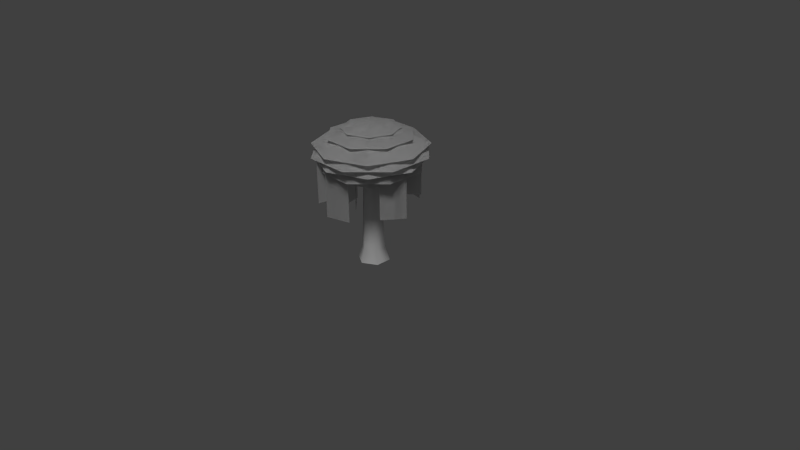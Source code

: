 # Source: jungle_01.blend  (saved by Blender 2.77.0; exported with 4.5.12 LTS)
import bpy
from mathutils import Matrix  # noqa: F401  (used for matrix-valued properties, if any)

bpy.ops.wm.read_factory_settings(use_empty=True)
scene = bpy.context.scene
scene.name = 'Scene'

# ---- collections
col_collection_1 = bpy.data.collections.new('Collection 1'); scene.collection.children.link(col_collection_1)

# ---- materials (node trees are filled in below, after node groups)
mat_jungle_01_material = bpy.data.materials.new('jungle_01_material')
mat_jungle_01_material.alpha_threshold = 0.0
mat_jungle_01_material.use_transparent_shadow = False
mat_jungle_01_material.roughness = 0.5
mat_jungle_01_material.specular_intensity = 0.0

# ---- material node trees

# ---- world
world_world = bpy.data.worlds.new('World'); scene.world = world_world
world_world.color = (0.05088, 0.05088, 0.05088)
world_world.use_sun_shadow = False
world_world.sun_shadow_jitter_overblur = 0.0
world_world.cycles.sampling_method = 'NONE'
world_world.cycles.sample_map_resolution = 256

# ---- cameras
cam_camera = bpy.data.cameras.new('Camera')
cam_camera.clip_end = 100.0
cam_camera.lens = 35.0
cam_camera.sensor_width = 32.0
cam_camera.sensor_height = 18.0
cam_camera.ortho_scale = 7.314
cam_camera.dof.focus_distance = 0.0
cam_camera.dof.aperture_fstop = 128.0

# ---- lights
light_sun = bpy.data.lights.new('Sun', 'SUN')
light_sun.transmission_factor = 0.0
light_sun.angle = 0.1993
light_sun.energy = 1.0
light_sun.shadow_buffer_clip_start = 0.5
light_sun.shadow_soft_size = 0.1
light_sun.shadow_cascade_max_distance = 1000.0
light_sun.cycles.use_multiple_importance_sampling = False

# ---- meshes
me_circle_011 = bpy.data.meshes.new('Circle.011')
me_circle_011.from_pydata([(0.09394, -0.3624, 0.8682), (0.2332, -0.5953, 0.8682), (0.09394, -0.3624, 1.53), (0.2332, -0.5953, 1.53), (-0.196, -0.2789, 0.8202), (-0.3943, -0.4641, 0.8202), (-0.196, -0.2789, 1.482), (-0.3943, -0.4641, 1.482), (0.2215, 0.672, 0.8676), (0.1677, 0.4465, 0.8676), (0.2215, 0.672, 1.433), (0.1677, 0.4465, 1.433), (0.5294, -0.2774, 0.8685), (0.4045, -0.1268, 0.8685), (0.5294, -0.2774, 1.345), (0.4045, -0.1268, 1.345), (-0.07575, 0.3213, 0.8396), (-0.2295, 0.4709, 0.8396), (-0.07575, 0.3213, 1.363), (-0.2295, 0.4709, 1.363), (-0.2261, -0.2432, 0.9115), (-0.3895, -0.08411, 0.9115), (-0.2261, -0.2432, 1.468), (-0.3895, -0.08411, 1.468), (0.4685, -0.4215, 0.892), (0.2101, -0.4731, 0.892), (0.4685, -0.4215, 1.534), (0.2101, -0.4731, 1.534), (-0.4293, 0.265, 0.7239), (-0.6206, 0.002255, 0.7239), (-0.4293, 0.265, 1.516), (-0.6206, 0.002255, 1.516), (0.03123, -0.5967, 0.7194), (-0.3033, -0.521, 0.7194), (0.03123, -0.5967, 1.556), (-0.3033, -0.521, 1.556), (0.4713, 0.1649, 0.5415), (0.5611, -0.2303, 0.5415), (0.4713, 0.1649, 1.53), (0.5611, -0.2303, 1.53), (0.1511, 0.2944, 0.5479), (0.3422, 0.1369, 0.5479), (0.1511, 0.2944, 1.152), (0.3422, 0.1369, 1.152), (-0.1854, 0.538, 0.7013), (0.1222, 0.6293, 0.7013), (-0.1854, 0.538, 1.484), (0.1222, 0.6293, 1.484), (0.09394, -0.3624, 0.8682), (0.2332, -0.5953, 0.8682), (0.09394, -0.3624, 1.53), (0.2332, -0.5953, 1.53), (-0.196, -0.2789, 0.8202), (-0.3943, -0.4641, 0.8202), (-0.196, -0.2789, 1.482), (-0.3943, -0.4641, 1.482), (0.2215, 0.672, 0.8676), (0.1677, 0.4465, 0.8676), (0.2215, 0.672, 1.433), (0.1677, 0.4465, 1.433), (0.5294, -0.2774, 0.8685), (0.4045, -0.1268, 0.8685), (0.5294, -0.2774, 1.345), (0.4045, -0.1268, 1.345), (-0.07575, 0.3213, 0.8396), (-0.2295, 0.4709, 0.8396), (-0.07575, 0.3213, 1.363), (-0.2295, 0.4709, 1.363), (-0.2261, -0.2432, 0.9115), (-0.3895, -0.08411, 0.9115), (-0.2261, -0.2432, 1.468), (-0.3895, -0.08411, 1.468), (0.4685, -0.4215, 0.892), (0.2101, -0.4731, 0.892), (0.4685, -0.4215, 1.534), (0.2101, -0.4731, 1.534), (-0.4293, 0.265, 0.7239), (-0.6206, 0.002255, 0.7239), (-0.4293, 0.265, 1.516), (-0.6206, 0.002255, 1.516), (0.03123, -0.5967, 0.7194), (-0.3033, -0.521, 0.7194), (0.03123, -0.5967, 1.556), (-0.3033, -0.521, 1.556), (0.4713, 0.1649, 0.5415), (0.5611, -0.2303, 0.5415), (0.4713, 0.1649, 1.53), (0.5611, -0.2303, 1.53), (0.1511, 0.2944, 0.5479), (0.3422, 0.1369, 0.5479), (0.1511, 0.2944, 1.152), (0.3422, 0.1369, 1.152), (-0.1854, 0.538, 0.7013), (0.1222, 0.6293, 0.7013), (-0.1854, 0.538, 1.484), (0.1222, 0.6293, 1.484), (-1.018e-09, 0.1402, 1.027), (-0.09914, 0.09914, 1.027), (-0.1402, 2.551e-08, 1.027), (-0.09914, -0.09914, 1.027), (1.124e-08, -0.1402, 1.027), (0.09914, -0.09914, 1.027), (0.1402, 3.331e-08, 1.027), (0.09914, 0.09914, 1.027), (1.898e-10, 0.3672, 1.164), (-0.2596, 0.2596, 1.164), (-0.3672, 7.198e-10, 1.164), (-0.2596, -0.2596, 1.164), (3.229e-08, -0.3672, 1.164), (0.2596, -0.2596, 1.164), (0.3672, 2.115e-08, 1.164), (0.2596, 0.2596, 1.164), (2.083e-08, 1.466e-08, 1.252), (-0.1322, 0.3192, 1.09), (-0.3192, 0.1322, 1.09), (-0.3192, -0.1322, 1.09), (-0.1322, -0.3192, 1.09), (0.1322, -0.3192, 1.09), (0.3192, -0.1322, 1.09), (0.3192, 0.1322, 1.09), (0.1322, 0.3192, 1.09), (-0.1817, 0.4387, 1.203), (-0.4387, 0.1817, 1.203), (-0.4387, -0.1817, 1.203), (-0.1817, -0.4387, 1.203), (0.1817, -0.4387, 1.203), (0.4387, -0.1817, 1.203), (0.4387, 0.1817, 1.203), (0.1817, 0.4387, 1.203), (1.097e-08, -1.405e-09, 1.313), (-9.703e-09, 0.5123, 1.154), (-0.3623, 0.3623, 1.154), (-0.5123, 2.51e-09, 1.154), (-0.3623, -0.3623, 1.154), (3.508e-08, -0.5123, 1.154), (0.3623, -0.3623, 1.154), (0.5123, 3.101e-08, 1.154), (0.3623, 0.3623, 1.154), (-5.684e-09, 0.5826, 1.305), (-0.412, 0.412, 1.305), (-0.5826, -1.425e-08, 1.305), (-0.412, -0.412, 1.305), (4.525e-08, -0.5826, 1.305), (0.412, -0.412, 1.305), (0.5826, 1.817e-08, 1.305), (0.412, 0.412, 1.305), (2.706e-08, 7.867e-09, 1.39), (-0.2551, 0.6159, 1.251), (-0.6159, 0.2551, 1.251), (-0.6159, -0.2551, 1.251), (-0.2551, -0.6159, 1.251), (0.2551, -0.6159, 1.251), (0.6159, -0.2551, 1.251), (0.6159, 0.2551, 1.251), (0.2551, 0.6159, 1.251), (-0.2367, 0.5713, 1.371), (-0.5713, 0.2367, 1.371), (-0.5713, -0.2367, 1.371), (-0.2367, -0.5713, 1.371), (0.2367, -0.5713, 1.371), (0.5713, -0.2367, 1.371), (0.5713, 0.2367, 1.371), (0.2367, 0.5713, 1.371), (1.644e-08, -2.376e-09, 1.454), (-1.322e-08, 0.7123, 1.352), (-0.5037, 0.5037, 1.352), (-0.7123, -1.648e-08, 1.352), (-0.5037, -0.5037, 1.352), (4.905e-08, -0.7123, 1.352), (0.5037, -0.5037, 1.352), (0.7123, 2.315e-08, 1.352), (0.5037, 0.5037, 1.352), (-5.755e-09, 0.579, 1.502), (-0.4094, 0.4094, 1.502), (-0.579, -1.442e-08, 1.502), (-0.4094, -0.4094, 1.502), (4.486e-08, -0.579, 1.502), (0.4094, -0.4094, 1.502), (0.579, 1.779e-08, 1.502), (0.4094, 0.4094, 1.502), (2.679e-08, 7.556e-09, 1.548), (-0.2901, 0.7004, 1.438), (-0.7004, 0.2901, 1.438), (-0.7004, -0.2901, 1.438), (-0.2901, -0.7004, 1.438), (0.2901, -0.7004, 1.438), (0.7004, -0.2901, 1.438), (0.7004, 0.2901, 1.438), (0.2901, 0.7004, 1.438), (-0.205, 0.4949, 1.573), (-0.4949, 0.205, 1.573), (-0.4949, -0.205, 1.573), (-0.205, -0.4949, 1.573), (0.205, -0.4949, 1.573), (0.4949, -0.205, 1.573), (0.4949, 0.205, 1.573), (0.205, 0.4949, 1.573), (1.307e-08, -9.375e-10, 1.629), (-1.609e-08, 0.7315, 1.524), (-0.5172, 0.5172, 1.524), (-0.7315, -2.854e-08, 1.524), (-0.5172, -0.5172, 1.524), (4.786e-08, -0.7315, 1.524), (0.5172, -0.5172, 1.524), (0.7315, 1.216e-08, 1.524), (0.5172, 0.5172, 1.524), (-4.922e-09, 0.4188, 1.663), (-0.2961, 0.2961, 1.663), (-0.4188, -1.083e-08, 1.663), (-0.2961, -0.2961, 1.663), (3.169e-08, -0.4188, 1.663), (0.2961, -0.2961, 1.663), (0.4188, 1.247e-08, 1.663), (0.2961, 0.2961, 1.663), (2.01e-08, 5.47e-09, 1.715), (-0.2107, 0.5086, 1.645), (-0.5086, 0.2107, 1.645), (-0.5086, -0.2107, 1.645), (-0.2107, -0.5086, 1.645), (0.2107, -0.5086, 1.645), (0.5086, -0.2107, 1.645), (0.5086, 0.2107, 1.645), (0.2107, 0.5086, 1.645), (-0.1068, 0.2578, 1.748), (-0.2578, 0.1068, 1.748), (-0.2578, -0.1068, 1.748), (-0.1068, -0.2578, 1.748), (0.1068, -0.2578, 1.748), (0.2578, -0.1068, 1.748), (0.2578, 0.1068, 1.748), (0.1068, 0.2578, 1.748), (1.538e-08, 7.867e-10, 1.774), (-1.615e-09, 0.3746, 1.73), (-0.2649, 0.2649, 1.73), (-0.3746, -1.678e-08, 1.73), (-0.2649, -0.2649, 1.73), (3.114e-08, -0.3746, 1.73), (0.2649, -0.2649, 1.73), (0.3746, 4.064e-09, 1.73), (0.2649, 0.2649, 1.73), (5.08e-09, 0.2208, 1.785), (-0.1561, 0.1561, 1.785), (-0.2208, -8.38e-09, 1.785), (-0.1561, -0.1561, 1.785), (2.438e-08, -0.2208, 1.785), (0.1561, -0.1561, 1.785), (0.2208, 3.902e-09, 1.785), (0.1561, 0.1561, 1.785), (1.749e-08, 0.0, 1.815), (-1.018e-09, 0.1402, 1.027), (-0.09914, 0.09914, 1.027), (-0.1402, 2.551e-08, 1.027), (-0.09914, -0.09914, 1.027), (1.124e-08, -0.1402, 1.027), (0.09914, -0.09914, 1.027), (0.1402, 3.331e-08, 1.027), (0.09914, 0.09914, 1.027), (1.898e-10, 0.3672, 1.164), (-0.2596, 0.2596, 1.164), (-0.3672, 7.198e-10, 1.164), (-0.2596, -0.2596, 1.164), (3.229e-08, -0.3672, 1.164), (0.2596, -0.2596, 1.164), (0.3672, 2.115e-08, 1.164), (0.2596, 0.2596, 1.164), (2.083e-08, 1.466e-08, 1.252), (-0.1322, 0.3192, 1.09), (-0.3192, 0.1322, 1.09), (-0.3192, -0.1322, 1.09), (-0.1322, -0.3192, 1.09), (0.1322, -0.3192, 1.09), (0.3192, -0.1322, 1.09), (0.3192, 0.1322, 1.09), (0.1322, 0.3192, 1.09), (-0.1817, 0.4387, 1.203), (-0.4387, 0.1817, 1.203), (-0.4387, -0.1817, 1.203), (-0.1817, -0.4387, 1.203), (0.1817, -0.4387, 1.203), (0.4387, -0.1817, 1.203), (0.4387, 0.1817, 1.203), (0.1817, 0.4387, 1.203), (1.097e-08, -1.405e-09, 1.313), (-9.703e-09, 0.5123, 1.154), (-0.3623, 0.3623, 1.154), (-0.5123, 2.51e-09, 1.154), (-0.3623, -0.3623, 1.154), (3.508e-08, -0.5123, 1.154), (0.3623, -0.3623, 1.154), (0.5123, 3.101e-08, 1.154), (0.3623, 0.3623, 1.154), (-5.684e-09, 0.5826, 1.305), (-0.412, 0.412, 1.305), (-0.5826, -1.425e-08, 1.305), (-0.412, -0.412, 1.305), (4.525e-08, -0.5826, 1.305), (0.412, -0.412, 1.305), (0.5826, 1.817e-08, 1.305), (0.412, 0.412, 1.305), (2.706e-08, 7.867e-09, 1.39), (-0.2551, 0.6159, 1.251), (-0.6159, 0.2551, 1.251), (-0.6159, -0.2551, 1.251), (-0.2551, -0.6159, 1.251), (0.2551, -0.6159, 1.251), (0.6159, -0.2551, 1.251), (0.6159, 0.2551, 1.251), (0.2551, 0.6159, 1.251), (-0.2367, 0.5713, 1.371), (-0.5713, 0.2367, 1.371), (-0.5713, -0.2367, 1.371), (-0.2367, -0.5713, 1.371), (0.2367, -0.5713, 1.371), (0.5713, -0.2367, 1.371), (0.5713, 0.2367, 1.371), (0.2367, 0.5713, 1.371), (1.644e-08, -2.376e-09, 1.454), (-1.322e-08, 0.7123, 1.352), (-0.5037, 0.5037, 1.352), (-0.7123, -1.648e-08, 1.352), (-0.5037, -0.5037, 1.352), (4.905e-08, -0.7123, 1.352), (0.5037, -0.5037, 1.352), (0.7123, 2.315e-08, 1.352), (0.5037, 0.5037, 1.352), (-5.755e-09, 0.579, 1.502), (-0.4094, 0.4094, 1.502), (-0.579, -1.442e-08, 1.502), (-0.4094, -0.4094, 1.502), (4.486e-08, -0.579, 1.502), (0.4094, -0.4094, 1.502), (0.579, 1.779e-08, 1.502), (0.4094, 0.4094, 1.502), (2.679e-08, 7.556e-09, 1.548), (-0.2901, 0.7004, 1.438), (-0.7004, 0.2901, 1.438), (-0.7004, -0.2901, 1.438), (-0.2901, -0.7004, 1.438), (0.2901, -0.7004, 1.438), (0.7004, -0.2901, 1.438), (0.7004, 0.2901, 1.438), (0.2901, 0.7004, 1.438), (-0.205, 0.4949, 1.573), (-0.4949, 0.205, 1.573), (-0.4949, -0.205, 1.573), (-0.205, -0.4949, 1.573), (0.205, -0.4949, 1.573), (0.4949, -0.205, 1.573), (0.4949, 0.205, 1.573), (0.205, 0.4949, 1.573), (1.307e-08, -9.375e-10, 1.629), (-1.609e-08, 0.7315, 1.524), (-0.5172, 0.5172, 1.524), (-0.7315, -2.854e-08, 1.524), (-0.5172, -0.5172, 1.524), (4.786e-08, -0.7315, 1.524), (0.5172, -0.5172, 1.524), (0.7315, 1.216e-08, 1.524), (0.5172, 0.5172, 1.524), (-4.922e-09, 0.4188, 1.663), (-0.2961, 0.2961, 1.663), (-0.4188, -1.083e-08, 1.663), (-0.2961, -0.2961, 1.663), (3.169e-08, -0.4188, 1.663), (0.2961, -0.2961, 1.663), (0.4188, 1.247e-08, 1.663), (0.2961, 0.2961, 1.663), (2.01e-08, 5.47e-09, 1.715), (-0.2107, 0.5086, 1.645), (-0.5086, 0.2107, 1.645), (-0.5086, -0.2107, 1.645), (-0.2107, -0.5086, 1.645), (0.2107, -0.5086, 1.645), (0.5086, -0.2107, 1.645), (0.5086, 0.2107, 1.645), (0.2107, 0.5086, 1.645), (-0.1068, 0.2578, 1.748), (-0.2578, 0.1068, 1.748), (-0.2578, -0.1068, 1.748), (-0.1068, -0.2578, 1.748), (0.1068, -0.2578, 1.748), (0.2578, -0.1068, 1.748), (0.2578, 0.1068, 1.748), (0.1068, 0.2578, 1.748), (1.538e-08, 7.867e-10, 1.774), (-1.615e-09, 0.3746, 1.73), (-0.2649, 0.2649, 1.73), (-0.3746, -1.678e-08, 1.73), (-0.2649, -0.2649, 1.73), (3.114e-08, -0.3746, 1.73), (0.2649, -0.2649, 1.73), (0.3746, 4.064e-09, 1.73), (0.2649, 0.2649, 1.73), (5.08e-09, 0.2208, 1.785), (-0.1561, 0.1561, 1.785), (-0.2208, -8.38e-09, 1.785), (-0.1561, -0.1561, 1.785), (2.438e-08, -0.2208, 1.785), (0.1561, -0.1561, 1.785), (0.2208, 3.902e-09, 1.785), (0.1561, 0.1561, 1.785), (1.749e-08, 0.0, 1.815), (-3.196e-08, -0.2108, -0.04732), (-2.366e-08, -0.1558, 0.1177), (-0.1825, -0.1054, -0.04732), (-0.1349, -0.07788, 0.1177), (-0.1825, 0.1054, -0.04732), (-0.1349, 0.07788, 0.1177), (5.011e-08, 0.2108, -0.04732), (3.7e-08, 0.1558, 0.1177), (0.1825, 0.1054, -0.04732), (0.1349, 0.07788, 0.1177), (0.1825, -0.1054, -0.04732), (0.1349, -0.07788, 0.1177), (-0.1197, -0.06913, 0.4287), (-1.988e-08, -0.1383, 0.4287), (-0.1197, 0.06913, 0.4287), (3.396e-08, 0.1383, 0.4287), (0.1197, 0.06913, 0.4287), (0.1197, -0.06913, 0.4287), (-0.08051, -0.04648, 1.619), (-9.805e-09, -0.09297, 1.619), (-0.08051, 0.04648, 1.619), (2.64e-08, 0.09297, 1.619), (0.08051, 0.04648, 1.619), (0.08051, -0.04648, 1.619), (1.117e-08, 0.0, 1.741)], [], [(0, 1, 3, 2), (4, 5, 7, 6), (8, 9, 11, 10), (12, 13, 15, 14), (16, 17, 19, 18), (20, 21, 23, 22), (24, 25, 27, 26), (28, 29, 31, 30), (32, 33, 35, 34), (36, 37, 39, 38), (40, 41, 43, 42), (44, 45, 47, 46), (48, 50, 51, 49), (52, 54, 55, 53), (56, 58, 59, 57), (60, 62, 63, 61), (64, 66, 67, 65), (68, 70, 71, 69), (72, 74, 75, 73), (76, 78, 79, 77), (80, 82, 83, 81), (84, 86, 87, 85), (88, 90, 91, 89), (92, 94, 95, 93), (103, 96, 104, 111), (101, 102, 110, 109), (99, 100, 108, 107), (97, 98, 106, 105), (102, 103, 111, 110), (100, 101, 109, 108), (98, 99, 107, 106), (96, 97, 105, 104), (110, 111, 112), (108, 109, 112), (106, 107, 112), (104, 105, 112), (111, 104, 112), (109, 110, 112), (107, 108, 112), (105, 106, 112), (120, 113, 121, 128), (118, 119, 127, 126), (116, 117, 125, 124), (114, 115, 123, 122), (119, 120, 128, 127), (117, 118, 126, 125), (115, 116, 124, 123), (113, 114, 122, 121), (127, 128, 129), (125, 126, 129), (123, 124, 129), (121, 122, 129), (128, 121, 129), (126, 127, 129), (124, 125, 129), (122, 123, 129), (137, 130, 138, 145), (135, 136, 144, 143), (133, 134, 142, 141), (131, 132, 140, 139), (136, 137, 145, 144), (134, 135, 143, 142), (132, 133, 141, 140), (130, 131, 139, 138), (144, 145, 146), (142, 143, 146), (140, 141, 146), (138, 139, 146), (145, 138, 146), (143, 144, 146), (141, 142, 146), (139, 140, 146), (154, 147, 155, 162), (152, 153, 161, 160), (150, 151, 159, 158), (148, 149, 157, 156), (153, 154, 162, 161), (151, 152, 160, 159), (149, 150, 158, 157), (147, 148, 156, 155), (161, 162, 163), (159, 160, 163), (157, 158, 163), (155, 156, 163), (162, 155, 163), (160, 161, 163), (158, 159, 163), (156, 157, 163), (171, 164, 172, 179), (169, 170, 178, 177), (167, 168, 176, 175), (165, 166, 174, 173), (170, 171, 179, 178), (168, 169, 177, 176), (166, 167, 175, 174), (164, 165, 173, 172), (178, 179, 180), (176, 177, 180), (174, 175, 180), (172, 173, 180), (179, 172, 180), (177, 178, 180), (175, 176, 180), (173, 174, 180), (188, 181, 189, 196), (186, 187, 195, 194), (184, 185, 193, 192), (182, 183, 191, 190), (187, 188, 196, 195), (185, 186, 194, 193), (183, 184, 192, 191), (181, 182, 190, 189), (195, 196, 197), (193, 194, 197), (191, 192, 197), (189, 190, 197), (196, 189, 197), (194, 195, 197), (192, 193, 197), (190, 191, 197), (205, 198, 206, 213), (203, 204, 212, 211), (201, 202, 210, 209), (199, 200, 208, 207), (204, 205, 213, 212), (202, 203, 211, 210), (200, 201, 209, 208), (198, 199, 207, 206), (212, 213, 214), (210, 211, 214), (208, 209, 214), (206, 207, 214), (213, 206, 214), (211, 212, 214), (209, 210, 214), (207, 208, 214), (222, 215, 223, 230), (220, 221, 229, 228), (218, 219, 227, 226), (216, 217, 225, 224), (221, 222, 230, 229), (219, 220, 228, 227), (217, 218, 226, 225), (215, 216, 224, 223), (229, 230, 231), (227, 228, 231), (225, 226, 231), (223, 224, 231), (230, 223, 231), (228, 229, 231), (226, 227, 231), (224, 225, 231), (239, 232, 240, 247), (237, 238, 246, 245), (235, 236, 244, 243), (233, 234, 242, 241), (238, 239, 247, 246), (236, 237, 245, 244), (234, 235, 243, 242), (232, 233, 241, 240), (246, 247, 248), (244, 245, 248), (242, 243, 248), (240, 241, 248), (247, 240, 248), (245, 246, 248), (243, 244, 248), (241, 242, 248), (256, 264, 257, 249), (254, 262, 263, 255), (252, 260, 261, 253), (250, 258, 259, 251), (255, 263, 264, 256), (253, 261, 262, 254), (251, 259, 260, 252), (249, 257, 258, 250), (263, 265, 264), (261, 265, 262), (259, 265, 260), (257, 265, 258), (264, 265, 257), (262, 265, 263), (260, 265, 261), (258, 265, 259), (273, 281, 274, 266), (271, 279, 280, 272), (269, 277, 278, 270), (267, 275, 276, 268), (272, 280, 281, 273), (270, 278, 279, 271), (268, 276, 277, 269), (266, 274, 275, 267), (280, 282, 281), (278, 282, 279), (276, 282, 277), (274, 282, 275), (281, 282, 274), (279, 282, 280), (277, 282, 278), (275, 282, 276), (290, 298, 291, 283), (288, 296, 297, 289), (286, 294, 295, 287), (284, 292, 293, 285), (289, 297, 298, 290), (287, 295, 296, 288), (285, 293, 294, 286), (283, 291, 292, 284), (297, 299, 298), (295, 299, 296), (293, 299, 294), (291, 299, 292), (298, 299, 291), (296, 299, 297), (294, 299, 295), (292, 299, 293), (307, 315, 308, 300), (305, 313, 314, 306), (303, 311, 312, 304), (301, 309, 310, 302), (306, 314, 315, 307), (304, 312, 313, 305), (302, 310, 311, 303), (300, 308, 309, 301), (314, 316, 315), (312, 316, 313), (310, 316, 311), (308, 316, 309), (315, 316, 308), (313, 316, 314), (311, 316, 312), (309, 316, 310), (324, 332, 325, 317), (322, 330, 331, 323), (320, 328, 329, 321), (318, 326, 327, 319), (323, 331, 332, 324), (321, 329, 330, 322), (319, 327, 328, 320), (317, 325, 326, 318), (331, 333, 332), (329, 333, 330), (327, 333, 328), (325, 333, 326), (332, 333, 325), (330, 333, 331), (328, 333, 329), (326, 333, 327), (341, 349, 342, 334), (339, 347, 348, 340), (337, 345, 346, 338), (335, 343, 344, 336), (340, 348, 349, 341), (338, 346, 347, 339), (336, 344, 345, 337), (334, 342, 343, 335), (348, 350, 349), (346, 350, 347), (344, 350, 345), (342, 350, 343), (349, 350, 342), (347, 350, 348), (345, 350, 346), (343, 350, 344), (358, 366, 359, 351), (356, 364, 365, 357), (354, 362, 363, 355), (352, 360, 361, 353), (357, 365, 366, 358), (355, 363, 364, 356), (353, 361, 362, 354), (351, 359, 360, 352), (365, 367, 366), (363, 367, 364), (361, 367, 362), (359, 367, 360), (366, 367, 359), (364, 367, 365), (362, 367, 363), (360, 367, 361), (375, 383, 376, 368), (373, 381, 382, 374), (371, 379, 380, 372), (369, 377, 378, 370), (374, 382, 383, 375), (372, 380, 381, 373), (370, 378, 379, 371), (368, 376, 377, 369), (382, 384, 383), (380, 384, 381), (378, 384, 379), (376, 384, 377), (383, 384, 376), (381, 384, 382), (379, 384, 380), (377, 384, 378), (392, 400, 393, 385), (390, 398, 399, 391), (388, 396, 397, 389), (386, 394, 395, 387), (391, 399, 400, 392), (389, 397, 398, 390), (387, 395, 396, 388), (385, 393, 394, 386), (399, 401, 400), (397, 401, 398), (395, 401, 396), (393, 401, 394), (400, 401, 393), (398, 401, 399), (396, 401, 397), (394, 401, 395), (402, 403, 405, 404), (404, 405, 407, 406), (406, 407, 409, 408), (408, 409, 411, 410), (405, 403, 415, 414), (412, 413, 403, 402), (410, 411, 413, 412), (415, 419, 425, 421), (409, 407, 416, 417), (403, 413, 419, 415), (411, 409, 417, 418), (407, 405, 414, 416), (413, 411, 418, 419), (418, 417, 423, 424), (416, 414, 420, 422), (419, 418, 424, 425), (417, 416, 422, 423), (414, 415, 421, 420), (420, 421, 426), (425, 424, 426), (424, 423, 426), (423, 422, 426), (421, 425, 426), (422, 420, 426)])
me_circle_011.polygons.foreach_set('use_smooth', [0, 0, 0, 0, 0, 0, 0, 0, 0, 0, 0, 0, 0, 0, 0, 0, 0, 0, 0, 0, 0, 0, 0, 0, 1, 1, 1, 1, 1, 1, 1, 1, 1, 1, 1, 1, 1, 1, 1, 1, 1, 1, 1, 1, 1, 1, 1, 1, 1, 1, 1, 1, 1, 1, 1, 1, 1, 1, 1, 1, 1, 1, 1, 1, 1, 1, 1, 1, 1, 1, 1, 1, 1, 1, 1, 1, 1, 1, 1, 1, 1, 1, 1, 1, 1, 1, 1, 1, 1, 1, 1, 1, 1, 1, 1, 1, 1, 1, 1, 1, 1, 1, 1, 1, 1, 1, 1, 1, 1, 1, 1, 1, 1, 1, 1, 1, 1, 1, 1, 1, 1, 1, 1, 1, 1, 1, 1, 1, 1, 1, 1, 1, 1, 1, 1, 1, 1, 1, 1, 1, 1, 1, 1, 1, 1, 1, 1, 1, 1, 1, 1, 1, 1, 1, 1, 1, 1, 1, 1, 1, 1, 1, 1, 1, 1, 1, 1, 1, 1, 1, 1, 1, 1, 1, 1, 1, 1, 1, 1, 1, 1, 1, 1, 1, 1, 1, 1, 1, 1, 1, 1, 1, 1, 1, 1, 1, 1, 1, 1, 1, 1, 1, 1, 1, 1, 1, 1, 1, 1, 1, 1, 1, 1, 1, 1, 1, 1, 1, 1, 1, 1, 1, 1, 1, 1, 1, 1, 1, 1, 1, 1, 1, 1, 1, 1, 1, 1, 1, 1, 1, 1, 1, 1, 1, 1, 1, 1, 1, 1, 1, 1, 1, 1, 1, 1, 1, 1, 1, 1, 1, 1, 1, 1, 1, 1, 1, 1, 1, 1, 1, 1, 1, 1, 1, 1, 1, 1, 1, 1, 1, 1, 1, 1, 1, 1, 1, 1, 1, 1, 1, 1, 1, 1, 1, 1, 1, 1, 1, 1, 1, 1, 1, 1, 1, 1, 1, 1, 1, 1, 1, 1, 1, 1, 1, 1, 1, 1, 1, 1, 1, 1, 1, 1, 1, 1, 1, 1, 1, 1, 1, 1, 1, 1, 1, 1, 1])
_uv = me_circle_011.uv_layers.new(name='UVMap')
_uv.uv.foreach_set('vector', [0.8047, 0.01172, 0.9922, 0.01172, 0.9922, 0.5039, 0.8047, 0.5039, 0.8047, 0.01172, 0.9922, 0.01172, 0.9922, 0.5039, 0.8047, 0.5039, 0.8047, 0.01172, 0.9922, 0.01172, 0.9922, 0.5039, 0.8047, 0.5039, 0.8047, 0.01172, 0.9922, 0.01172, 0.9922, 0.5039, 0.8047, 0.5039, 0.8047, 0.01172, 0.9922, 0.01172, 0.9922, 0.5039, 0.8047, 0.5039, 0.8047, 0.01172, 0.9922, 0.01172, 0.9922, 0.5039, 0.8047, 0.5039, 0.8047, 0.01172, 0.9922, 0.01172, 0.9922, 0.5039, 0.8047, 0.5039, 0.8047, 0.01172, 0.9922, 0.01172, 0.9922, 0.5039, 0.8047, 0.5039, 0.8047, 0.01172, 0.9922, 0.01172, 0.9922, 0.5039, 0.8047, 0.5039, 0.8047, 0.01172, 0.9922, 0.01172, 0.9922, 0.5039, 0.8047, 0.5039, 0.8047, 0.01172, 0.9922, 0.01172, 0.9922, 0.5039, 0.8047, 0.5039, 0.8047, 0.01172, 0.9922, 0.01172, 0.9922, 0.5039, 0.8047, 0.5039, 0.8047, 0.01172, 0.8047, 0.5039, 0.9922, 0.5039, 0.9922, 0.01172, 0.8047, 0.01172, 0.8047, 0.5039, 0.9922, 0.5039, 0.9922, 0.01172, 0.8047, 0.01172, 0.8047, 0.5039, 0.9922, 0.5039, 0.9922, 0.01172, 0.8047, 0.01172, 0.8047, 0.5039, 0.9922, 0.5039, 0.9922, 0.01172, 0.8047, 0.01172, 0.8047, 0.5039, 0.9922, 0.5039, 0.9922, 0.01172, 0.8047, 0.01172, 0.8047, 0.5039, 0.9922, 0.5039, 0.9922, 0.01172, 0.8047, 0.01172, 0.8047, 0.5039, 0.9922, 0.5039, 0.9922, 0.01172, 0.8047, 0.01172, 0.8047, 0.5039, 0.9922, 0.5039, 0.9922, 0.01172, 0.8047, 0.01172, 0.8047, 0.5039, 0.9922, 0.5039, 0.9922, 0.01172, 0.8047, 0.01172, 0.8047, 0.5039, 0.9922, 0.5039, 0.9922, 0.01172, 0.8047, 0.01172, 0.8047, 0.5039, 0.9922, 0.5039, 0.9922, 0.01172, 0.8047, 0.01172, 0.8047, 0.5039, 0.9922, 0.5039, 0.9922, 0.01172, 0.3359, 0.9883, 0.1406, 0.9883, 0.1836, 0.8906, 0.2969, 0.8906, 0.4727, 0.6602, 0.4727, 0.8594, 0.3672, 0.8125, 0.3672, 0.707, 0.1406, 0.5234, 0.3359, 0.5234, 0.2969, 0.6328, 0.1836, 0.6328, 0.007812, 0.8594, 0.007812, 0.6602, 0.1055, 0.707, 0.1055, 0.8125, 0.4727, 0.8594, 0.3359, 0.9883, 0.2969, 0.8906, 0.3672, 0.8125, 0.3359, 0.5234, 0.4727, 0.6602, 0.3672, 0.707, 0.2969, 0.6328, 0.007812, 0.6602, 0.1406, 0.5234, 0.1836, 0.6328, 0.1055, 0.707, 0.1406, 0.9883, 0.007812, 0.8594, 0.1055, 0.8125, 0.1836, 0.8906, 0.3672, 0.8125, 0.2969, 0.8906, 0.2383, 0.7578, 0.2969, 0.6328, 0.3672, 0.707, 0.2383, 0.7578, 0.1055, 0.707, 0.1836, 0.6328, 0.2383, 0.7578, 0.1836, 0.8906, 0.1055, 0.8125, 0.2383, 0.7578, 0.2969, 0.8906, 0.1836, 0.8906, 0.2383, 0.7578, 0.3672, 0.707, 0.3672, 0.8125, 0.2383, 0.7578, 0.1836, 0.6328, 0.2969, 0.6328, 0.2383, 0.7578, 0.1055, 0.8125, 0.1055, 0.707, 0.2383, 0.7578, 0.8164, 0.9883, 0.6211, 0.9883, 0.6641, 0.8906, 0.7773, 0.8906, 0.9492, 0.6602, 0.9492, 0.8594, 0.8516, 0.8125, 0.8516, 0.707, 0.6211, 0.5234, 0.8164, 0.5234, 0.7773, 0.6328, 0.6641, 0.6328, 0.4844, 0.8594, 0.4844, 0.6602, 0.5898, 0.707, 0.5898, 0.8125, 0.9492, 0.8594, 0.8164, 0.9883, 0.7773, 0.8906, 0.8516, 0.8125, 0.8164, 0.5234, 0.9492, 0.6602, 0.8516, 0.707, 0.7773, 0.6328, 0.4844, 0.6602, 0.6211, 0.5234, 0.6641, 0.6328, 0.5898, 0.707, 0.6211, 0.9883, 0.4844, 0.8594, 0.5898, 0.8125, 0.6641, 0.8906, 0.8516, 0.8125, 0.7773, 0.8906, 0.7188, 0.7578, 0.7773, 0.6328, 0.8516, 0.707, 0.7188, 0.7578, 0.5898, 0.707, 0.6641, 0.6328, 0.7188, 0.7578, 0.6641, 0.8906, 0.5898, 0.8125, 0.7188, 0.7578, 0.7773, 0.8906, 0.6641, 0.8906, 0.7188, 0.7578, 0.8516, 0.707, 0.8516, 0.8125, 0.7188, 0.7578, 0.6641, 0.6328, 0.7773, 0.6328, 0.7188, 0.7578, 0.5898, 0.8125, 0.5898, 0.707, 0.7188, 0.7578, 0.3359, 0.5078, 0.1406, 0.5078, 0.1836, 0.4023, 0.2969, 0.4023, 0.4727, 0.1758, 0.4727, 0.3711, 0.3672, 0.3281, 0.3672, 0.2148, 0.1406, 0.04297, 0.3359, 0.04297, 0.2969, 0.1406, 0.1836, 0.1406, 0.007812, 0.3711, 0.007812, 0.1758, 0.1055, 0.2148, 0.1055, 0.3281, 0.4727, 0.3711, 0.3359, 0.5078, 0.2969, 0.4023, 0.3672, 0.3281, 0.3359, 0.04297, 0.4727, 0.1758, 0.3672, 0.2148, 0.2969, 0.1406, 0.007812, 0.1758, 0.1406, 0.04297, 0.1836, 0.1406, 0.1055, 0.2148, 0.1406, 0.5078, 0.007812, 0.3711, 0.1055, 0.3281, 0.1836, 0.4023, 0.3672, 0.3281, 0.2969, 0.4023, 0.2383, 0.2734, 0.2969, 0.1406, 0.3672, 0.2148, 0.2383, 0.2734, 0.1055, 0.2148, 0.1836, 0.1406, 0.2383, 0.2734, 0.1836, 0.4023, 0.1055, 0.3281, 0.2383, 0.2734, 0.2969, 0.4023, 0.1836, 0.4023, 0.2383, 0.2734, 0.3672, 0.2148, 0.3672, 0.3281, 0.2383, 0.2734, 0.1836, 0.1406, 0.2969, 0.1406, 0.2383, 0.2734, 0.1055, 0.3281, 0.1055, 0.2148, 0.2383, 0.2734, 0.3359, 0.5078, 0.1406, 0.5078, 0.1836, 0.4023, 0.2969, 0.4023, 0.4727, 0.1758, 0.4727, 0.3711, 0.3672, 0.3281, 0.3672, 0.2148, 0.1406, 0.04297, 0.3359, 0.04297, 0.2969, 0.1406, 0.1836, 0.1406, 0.007812, 0.3711, 0.007812, 0.1758, 0.1055, 0.2148, 0.1055, 0.3281, 0.4727, 0.3711, 0.3359, 0.5078, 0.2969, 0.4023, 0.3672, 0.3281, 0.3359, 0.04297, 0.4727, 0.1758, 0.3672, 0.2148, 0.2969, 0.1406, 0.007812, 0.1758, 0.1406, 0.04297, 0.1836, 0.1406, 0.1055, 0.2148, 0.1406, 0.5078, 0.007812, 0.3711, 0.1055, 0.3281, 0.1836, 0.4023, 0.3672, 0.3281, 0.2969, 0.4023, 0.2383, 0.2734, 0.2969, 0.1406, 0.3672, 0.2148, 0.2383, 0.2734, 0.1055, 0.2148, 0.1836, 0.1406, 0.2383, 0.2734, 0.1836, 0.4023, 0.1055, 0.3281, 0.2383, 0.2734, 0.2969, 0.4023, 0.1836, 0.4023, 0.2383, 0.2734, 0.3672, 0.2148, 0.3672, 0.3281, 0.2383, 0.2734, 0.1836, 0.1406, 0.2969, 0.1406, 0.2383, 0.2734, 0.1055, 0.3281, 0.1055, 0.2148, 0.2383, 0.2734, 0.3359, 0.5078, 0.1406, 0.5078, 0.1836, 0.4023, 0.2969, 0.4023, 0.4727, 0.1758, 0.4727, 0.3711, 0.3672, 0.3281, 0.3672, 0.2148, 0.1406, 0.04297, 0.3359, 0.04297, 0.2969, 0.1406, 0.1836, 0.1406, 0.007812, 0.3711, 0.007812, 0.1758, 0.1055, 0.2148, 0.1055, 0.3281, 0.4727, 0.3711, 0.3359, 0.5078, 0.2969, 0.4023, 0.3672, 0.3281, 0.3359, 0.04297, 0.4727, 0.1758, 0.3672, 0.2148, 0.2969, 0.1406, 0.007812, 0.1758, 0.1406, 0.04297, 0.1836, 0.1406, 0.1055, 0.2148, 0.1406, 0.5078, 0.007812, 0.3711, 0.1055, 0.3281, 0.1836, 0.4023, 0.3672, 0.3281, 0.2969, 0.4023, 0.2383, 0.2734, 0.2969, 0.1406, 0.3672, 0.2148, 0.2383, 0.2734, 0.1055, 0.2148, 0.1836, 0.1406, 0.2383, 0.2734, 0.1836, 0.4023, 0.1055, 0.3281, 0.2383, 0.2734, 0.2969, 0.4023, 0.1836, 0.4023, 0.2383, 0.2734, 0.3672, 0.2148, 0.3672, 0.3281, 0.2383, 0.2734, 0.1836, 0.1406, 0.2969, 0.1406, 0.2383, 0.2734, 0.1055, 0.3281, 0.1055, 0.2148, 0.2383, 0.2734, 0.8164, 0.9883, 0.6211, 0.9883, 0.6641, 0.8906, 0.7773, 0.8906, 0.9492, 0.6602, 0.9492, 0.8594, 0.8516, 0.8125, 0.8516, 0.707, 0.6211, 0.5234, 0.8164, 0.5234, 0.7773, 0.6328, 0.6641, 0.6328, 0.4844, 0.8594, 0.4844, 0.6602, 0.5898, 0.707, 0.5898, 0.8125, 0.9492, 0.8594, 0.8164, 0.9883, 0.7773, 0.8906, 0.8516, 0.8125, 0.8164, 0.5234, 0.9492, 0.6602, 0.8516, 0.707, 0.7773, 0.6328, 0.4844, 0.6602, 0.6211, 0.5234, 0.6641, 0.6328, 0.5898, 0.707, 0.6211, 0.9883, 0.4844, 0.8594, 0.5898, 0.8125, 0.6641, 0.8906, 0.8516, 0.8125, 0.7773, 0.8906, 0.7188, 0.7578, 0.7773, 0.6328, 0.8516, 0.707, 0.7188, 0.7578, 0.5898, 0.707, 0.6641, 0.6328, 0.7188, 0.7578, 0.6641, 0.8906, 0.5898, 0.8125, 0.7188, 0.7578, 0.7773, 0.8906, 0.6641, 0.8906, 0.7188, 0.7578, 0.8516, 0.707, 0.8516, 0.8125, 0.7188, 0.7578, 0.6641, 0.6328, 0.7773, 0.6328, 0.7188, 0.7578, 0.5898, 0.8125, 0.5898, 0.707, 0.7188, 0.7578, 0.8164, 0.9883, 0.6211, 0.9883, 0.6641, 0.8906, 0.7773, 0.8906, 0.9492, 0.6602, 0.9492, 0.8594, 0.8516, 0.8125, 0.8516, 0.707, 0.6211, 0.5234, 0.8164, 0.5234, 0.7773, 0.6328, 0.6641, 0.6328, 0.4844, 0.8594, 0.4844, 0.6602, 0.5898, 0.707, 0.5898, 0.8125, 0.9492, 0.8594, 0.8164, 0.9883, 0.7773, 0.8906, 0.8516, 0.8125, 0.8164, 0.5234, 0.9492, 0.6602, 0.8516, 0.707, 0.7773, 0.6328, 0.4844, 0.6602, 0.6211, 0.5234, 0.6641, 0.6328, 0.5898, 0.707, 0.6211, 0.9883, 0.4844, 0.8594, 0.5898, 0.8125, 0.6641, 0.8906, 0.8516, 0.8125, 0.7773, 0.8906, 0.7188, 0.7578, 0.7773, 0.6328, 0.8516, 0.707, 0.7188, 0.7578, 0.5898, 0.707, 0.6641, 0.6328, 0.7188, 0.7578, 0.6641, 0.8906, 0.5898, 0.8125, 0.7188, 0.7578, 0.7773, 0.8906, 0.6641, 0.8906, 0.7188, 0.7578, 0.8516, 0.707, 0.8516, 0.8125, 0.7188, 0.7578, 0.6641, 0.6328, 0.7773, 0.6328, 0.7188, 0.7578, 0.5898, 0.8125, 0.5898, 0.707, 0.7188, 0.7578, 0.3359, 0.9883, 0.1406, 0.9883, 0.1836, 0.8906, 0.2969, 0.8906, 0.4727, 0.6602, 0.4727, 0.8594, 0.3672, 0.8125, 0.3672, 0.707, 0.1406, 0.5234, 0.3359, 0.5234, 0.2969, 0.6328, 0.1836, 0.6328, 0.007812, 0.8594, 0.007812, 0.6602, 0.1055, 0.707, 0.1055, 0.8125, 0.4727, 0.8594, 0.3359, 0.9883, 0.2969, 0.8906, 0.3672, 0.8125, 0.3359, 0.5234, 0.4727, 0.6602, 0.3672, 0.707, 0.2969, 0.6328, 0.007812, 0.6602, 0.1406, 0.5234, 0.1836, 0.6328, 0.1055, 0.707, 0.1406, 0.9883, 0.007812, 0.8594, 0.1055, 0.8125, 0.1836, 0.8906, 0.3672, 0.8125, 0.2969, 0.8906, 0.2383, 0.7578, 0.2969, 0.6328, 0.3672, 0.707, 0.2383, 0.7578, 0.1055, 0.707, 0.1836, 0.6328, 0.2383, 0.7578, 0.1836, 0.8906, 0.1055, 0.8125, 0.2383, 0.7578, 0.2969, 0.8906, 0.1836, 0.8906, 0.2383, 0.7578, 0.3672, 0.707, 0.3672, 0.8125, 0.2383, 0.7578, 0.1836, 0.6328, 0.2969, 0.6328, 0.2383, 0.7578, 0.1055, 0.8125, 0.1055, 0.707, 0.2383, 0.7578, 0.3359, 0.9883, 0.1406, 0.9883, 0.1836, 0.8906, 0.2969, 0.8906, 0.4727, 0.6602, 0.4727, 0.8594, 0.3672, 0.8125, 0.3672, 0.707, 0.1406, 0.5234, 0.3359, 0.5234, 0.2969, 0.6328, 0.1836, 0.6328, 0.007812, 0.8594, 0.007812, 0.6602, 0.1055, 0.707, 0.1055, 0.8125, 0.4727, 0.8594, 0.3359, 0.9883, 0.2969, 0.8906, 0.3672, 0.8125, 0.3359, 0.5234, 0.4727, 0.6602, 0.3672, 0.707, 0.2969, 0.6328, 0.007812, 0.6602, 0.1406, 0.5234, 0.1836, 0.6328, 0.1055, 0.707, 0.1406, 0.9883, 0.007812, 0.8594, 0.1055, 0.8125, 0.1836, 0.8906, 0.3672, 0.8125, 0.2969, 0.8906, 0.2383, 0.7578, 0.2969, 0.6328, 0.3672, 0.707, 0.2383, 0.7578, 0.1055, 0.707, 0.1836, 0.6328, 0.2383, 0.7578, 0.1836, 0.8906, 0.1055, 0.8125, 0.2383, 0.7578, 0.2969, 0.8906, 0.1836, 0.8906, 0.2383, 0.7578, 0.3672, 0.707, 0.3672, 0.8125, 0.2383, 0.7578, 0.1836, 0.6328, 0.2969, 0.6328, 0.2383, 0.7578, 0.1055, 0.8125, 0.1055, 0.707, 0.2383, 0.7578, 0.3359, 0.9883, 0.2969, 0.8906, 0.1836, 0.8906, 0.1406, 0.9883, 0.4727, 0.6602, 0.3672, 0.707, 0.3672, 0.8125, 0.4727, 0.8594, 0.1406, 0.5234, 0.1836, 0.6328, 0.2969, 0.6328, 0.3359, 0.5234, 0.007812, 0.8594, 0.1055, 0.8125, 0.1055, 0.707, 0.007812, 0.6602, 0.4727, 0.8594, 0.3672, 0.8125, 0.2969, 0.8906, 0.3359, 0.9883, 0.3359, 0.5234, 0.2969, 0.6328, 0.3672, 0.707, 0.4727, 0.6602, 0.007812, 0.6602, 0.1055, 0.707, 0.1836, 0.6328, 0.1406, 0.5234, 0.1406, 0.9883, 0.1836, 0.8906, 0.1055, 0.8125, 0.007812, 0.8594, 0.3672, 0.8125, 0.2383, 0.7578, 0.2969, 0.8906, 0.2969, 0.6328, 0.2383, 0.7578, 0.3672, 0.707, 0.1055, 0.707, 0.2383, 0.7578, 0.1836, 0.6328, 0.1836, 0.8906, 0.2383, 0.7578, 0.1055, 0.8125, 0.2969, 0.8906, 0.2383, 0.7578, 0.1836, 0.8906, 0.3672, 0.707, 0.2383, 0.7578, 0.3672, 0.8125, 0.1836, 0.6328, 0.2383, 0.7578, 0.2969, 0.6328, 0.1055, 0.8125, 0.2383, 0.7578, 0.1055, 0.707, 0.8164, 0.9883, 0.7773, 0.8906, 0.6641, 0.8906, 0.6211, 0.9883, 0.9492, 0.6602, 0.8516, 0.707, 0.8516, 0.8125, 0.9492, 0.8594, 0.6211, 0.5234, 0.6641, 0.6328, 0.7773, 0.6328, 0.8164, 0.5234, 0.4844, 0.8594, 0.5898, 0.8125, 0.5898, 0.707, 0.4844, 0.6602, 0.9492, 0.8594, 0.8516, 0.8125, 0.7773, 0.8906, 0.8164, 0.9883, 0.8164, 0.5234, 0.7773, 0.6328, 0.8516, 0.707, 0.9492, 0.6602, 0.4844, 0.6602, 0.5898, 0.707, 0.6641, 0.6328, 0.6211, 0.5234, 0.6211, 0.9883, 0.6641, 0.8906, 0.5898, 0.8125, 0.4844, 0.8594, 0.8516, 0.8125, 0.7188, 0.7578, 0.7773, 0.8906, 0.7773, 0.6328, 0.7188, 0.7578, 0.8516, 0.707, 0.5898, 0.707, 0.7188, 0.7578, 0.6641, 0.6328, 0.6641, 0.8906, 0.7188, 0.7578, 0.5898, 0.8125, 0.7773, 0.8906, 0.7188, 0.7578, 0.6641, 0.8906, 0.8516, 0.707, 0.7188, 0.7578, 0.8516, 0.8125, 0.6641, 0.6328, 0.7188, 0.7578, 0.7773, 0.6328, 0.5898, 0.8125, 0.7188, 0.7578, 0.5898, 0.707, 0.3359, 0.5078, 0.2969, 0.4023, 0.1836, 0.4023, 0.1406, 0.5078, 0.4727, 0.1758, 0.3672, 0.2148, 0.3672, 0.3281, 0.4727, 0.3711, 0.1406, 0.04297, 0.1836, 0.1406, 0.2969, 0.1406, 0.3359, 0.04297, 0.007812, 0.3711, 0.1055, 0.3281, 0.1055, 0.2148, 0.007812, 0.1758, 0.4727, 0.3711, 0.3672, 0.3281, 0.2969, 0.4023, 0.3359, 0.5078, 0.3359, 0.04297, 0.2969, 0.1406, 0.3672, 0.2148, 0.4727, 0.1758, 0.007812, 0.1758, 0.1055, 0.2148, 0.1836, 0.1406, 0.1406, 0.04297, 0.1406, 0.5078, 0.1836, 0.4023, 0.1055, 0.3281, 0.007812, 0.3711, 0.3672, 0.3281, 0.2383, 0.2734, 0.2969, 0.4023, 0.2969, 0.1406, 0.2383, 0.2734, 0.3672, 0.2148, 0.1055, 0.2148, 0.2383, 0.2734, 0.1836, 0.1406, 0.1836, 0.4023, 0.2383, 0.2734, 0.1055, 0.3281, 0.2969, 0.4023, 0.2383, 0.2734, 0.1836, 0.4023, 0.3672, 0.2148, 0.2383, 0.2734, 0.3672, 0.3281, 0.1836, 0.1406, 0.2383, 0.2734, 0.2969, 0.1406, 0.1055, 0.3281, 0.2383, 0.2734, 0.1055, 0.2148, 0.3359, 0.5078, 0.2969, 0.4023, 0.1836, 0.4023, 0.1406, 0.5078, 0.4727, 0.1758, 0.3672, 0.2148, 0.3672, 0.3281, 0.4727, 0.3711, 0.1406, 0.04297, 0.1836, 0.1406, 0.2969, 0.1406, 0.3359, 0.04297, 0.007812, 0.3711, 0.1055, 0.3281, 0.1055, 0.2148, 0.007812, 0.1758, 0.4727, 0.3711, 0.3672, 0.3281, 0.2969, 0.4023, 0.3359, 0.5078, 0.3359, 0.04297, 0.2969, 0.1406, 0.3672, 0.2148, 0.4727, 0.1758, 0.007812, 0.1758, 0.1055, 0.2148, 0.1836, 0.1406, 0.1406, 0.04297, 0.1406, 0.5078, 0.1836, 0.4023, 0.1055, 0.3281, 0.007812, 0.3711, 0.3672, 0.3281, 0.2383, 0.2734, 0.2969, 0.4023, 0.2969, 0.1406, 0.2383, 0.2734, 0.3672, 0.2148, 0.1055, 0.2148, 0.2383, 0.2734, 0.1836, 0.1406, 0.1836, 0.4023, 0.2383, 0.2734, 0.1055, 0.3281, 0.2969, 0.4023, 0.2383, 0.2734, 0.1836, 0.4023, 0.3672, 0.2148, 0.2383, 0.2734, 0.3672, 0.3281, 0.1836, 0.1406, 0.2383, 0.2734, 0.2969, 0.1406, 0.1055, 0.3281, 0.2383, 0.2734, 0.1055, 0.2148, 0.3359, 0.5078, 0.2969, 0.4023, 0.1836, 0.4023, 0.1406, 0.5078, 0.4727, 0.1758, 0.3672, 0.2148, 0.3672, 0.3281, 0.4727, 0.3711, 0.1406, 0.04297, 0.1836, 0.1406, 0.2969, 0.1406, 0.3359, 0.04297, 0.007812, 0.3711, 0.1055, 0.3281, 0.1055, 0.2148, 0.007812, 0.1758, 0.4727, 0.3711, 0.3672, 0.3281, 0.2969, 0.4023, 0.3359, 0.5078, 0.3359, 0.04297, 0.2969, 0.1406, 0.3672, 0.2148, 0.4727, 0.1758, 0.007812, 0.1758, 0.1055, 0.2148, 0.1836, 0.1406, 0.1406, 0.04297, 0.1406, 0.5078, 0.1836, 0.4023, 0.1055, 0.3281, 0.007812, 0.3711, 0.3672, 0.3281, 0.2383, 0.2734, 0.2969, 0.4023, 0.2969, 0.1406, 0.2383, 0.2734, 0.3672, 0.2148, 0.1055, 0.2148, 0.2383, 0.2734, 0.1836, 0.1406, 0.1836, 0.4023, 0.2383, 0.2734, 0.1055, 0.3281, 0.2969, 0.4023, 0.2383, 0.2734, 0.1836, 0.4023, 0.3672, 0.2148, 0.2383, 0.2734, 0.3672, 0.3281, 0.1836, 0.1406, 0.2383, 0.2734, 0.2969, 0.1406, 0.1055, 0.3281, 0.2383, 0.2734, 0.1055, 0.2148, 0.8164, 0.9883, 0.7773, 0.8906, 0.6641, 0.8906, 0.6211, 0.9883, 0.9492, 0.6602, 0.8516, 0.707, 0.8516, 0.8125, 0.9492, 0.8594, 0.6211, 0.5234, 0.6641, 0.6328, 0.7773, 0.6328, 0.8164, 0.5234, 0.4844, 0.8594, 0.5898, 0.8125, 0.5898, 0.707, 0.4844, 0.6602, 0.9492, 0.8594, 0.8516, 0.8125, 0.7773, 0.8906, 0.8164, 0.9883, 0.8164, 0.5234, 0.7773, 0.6328, 0.8516, 0.707, 0.9492, 0.6602, 0.4844, 0.6602, 0.5898, 0.707, 0.6641, 0.6328, 0.6211, 0.5234, 0.6211, 0.9883, 0.6641, 0.8906, 0.5898, 0.8125, 0.4844, 0.8594, 0.8516, 0.8125, 0.7188, 0.7578, 0.7773, 0.8906, 0.7773, 0.6328, 0.7188, 0.7578, 0.8516, 0.707, 0.5898, 0.707, 0.7188, 0.7578, 0.6641, 0.6328, 0.6641, 0.8906, 0.7188, 0.7578, 0.5898, 0.8125, 0.7773, 0.8906, 0.7188, 0.7578, 0.6641, 0.8906, 0.8516, 0.707, 0.7188, 0.7578, 0.8516, 0.8125, 0.6641, 0.6328, 0.7188, 0.7578, 0.7773, 0.6328, 0.5898, 0.8125, 0.7188, 0.7578, 0.5898, 0.707, 0.8164, 0.9883, 0.7773, 0.8906, 0.6641, 0.8906, 0.6211, 0.9883, 0.9492, 0.6602, 0.8516, 0.707, 0.8516, 0.8125, 0.9492, 0.8594, 0.6211, 0.5234, 0.6641, 0.6328, 0.7773, 0.6328, 0.8164, 0.5234, 0.4844, 0.8594, 0.5898, 0.8125, 0.5898, 0.707, 0.4844, 0.6602, 0.9492, 0.8594, 0.8516, 0.8125, 0.7773, 0.8906, 0.8164, 0.9883, 0.8164, 0.5234, 0.7773, 0.6328, 0.8516, 0.707, 0.9492, 0.6602, 0.4844, 0.6602, 0.5898, 0.707, 0.6641, 0.6328, 0.6211, 0.5234, 0.6211, 0.9883, 0.6641, 0.8906, 0.5898, 0.8125, 0.4844, 0.8594, 0.8516, 0.8125, 0.7188, 0.7578, 0.7773, 0.8906, 0.7773, 0.6328, 0.7188, 0.7578, 0.8516, 0.707, 0.5898, 0.707, 0.7188, 0.7578, 0.6641, 0.6328, 0.6641, 0.8906, 0.7188, 0.7578, 0.5898, 0.8125, 0.7773, 0.8906, 0.7188, 0.7578, 0.6641, 0.8906, 0.8516, 0.707, 0.7188, 0.7578, 0.8516, 0.8125, 0.6641, 0.6328, 0.7188, 0.7578, 0.7773, 0.6328, 0.5898, 0.8125, 0.7188, 0.7578, 0.5898, 0.707, 0.3359, 0.9883, 0.2969, 0.8906, 0.1836, 0.8906, 0.1406, 0.9883, 0.4727, 0.6602, 0.3672, 0.707, 0.3672, 0.8125, 0.4727, 0.8594, 0.1406, 0.5234, 0.1836, 0.6328, 0.2969, 0.6328, 0.3359, 0.5234, 0.007812, 0.8594, 0.1055, 0.8125, 0.1055, 0.707, 0.007812, 0.6602, 0.4727, 0.8594, 0.3672, 0.8125, 0.2969, 0.8906, 0.3359, 0.9883, 0.3359, 0.5234, 0.2969, 0.6328, 0.3672, 0.707, 0.4727, 0.6602, 0.007812, 0.6602, 0.1055, 0.707, 0.1836, 0.6328, 0.1406, 0.5234, 0.1406, 0.9883, 0.1836, 0.8906, 0.1055, 0.8125, 0.007812, 0.8594, 0.3672, 0.8125, 0.2383, 0.7578, 0.2969, 0.8906, 0.2969, 0.6328, 0.2383, 0.7578, 0.3672, 0.707, 0.1055, 0.707, 0.2383, 0.7578, 0.1836, 0.6328, 0.1836, 0.8906, 0.2383, 0.7578, 0.1055, 0.8125, 0.2969, 0.8906, 0.2383, 0.7578, 0.1836, 0.8906, 0.3672, 0.707, 0.2383, 0.7578, 0.3672, 0.8125, 0.1836, 0.6328, 0.2383, 0.7578, 0.2969, 0.6328, 0.1055, 0.8125, 0.2383, 0.7578, 0.1055, 0.707, 0.3359, 0.9883, 0.2969, 0.8906, 0.1836, 0.8906, 0.1406, 0.9883, 0.4727, 0.6602, 0.3672, 0.707, 0.3672, 0.8125, 0.4727, 0.8594, 0.1406, 0.5234, 0.1836, 0.6328, 0.2969, 0.6328, 0.3359, 0.5234, 0.007812, 0.8594, 0.1055, 0.8125, 0.1055, 0.707, 0.007812, 0.6602, 0.4727, 0.8594, 0.3672, 0.8125, 0.2969, 0.8906, 0.3359, 0.9883, 0.3359, 0.5234, 0.2969, 0.6328, 0.3672, 0.707, 0.4727, 0.6602, 0.007812, 0.6602, 0.1055, 0.707, 0.1836, 0.6328, 0.1406, 0.5234, 0.1406, 0.9883, 0.1836, 0.8906, 0.1055, 0.8125, 0.007812, 0.8594, 0.3672, 0.8125, 0.2383, 0.7578, 0.2969, 0.8906, 0.2969, 0.6328, 0.2383, 0.7578, 0.3672, 0.707, 0.1055, 0.707, 0.2383, 0.7578, 0.1836, 0.6328, 0.1836, 0.8906, 0.2383, 0.7578, 0.1055, 0.8125, 0.2969, 0.8906, 0.2383, 0.7578, 0.1836, 0.8906, 0.3672, 0.707, 0.2383, 0.7578, 0.3672, 0.8125, 0.1836, 0.6328, 0.2383, 0.7578, 0.2969, 0.6328, 0.1055, 0.8125, 0.2383, 0.7578, 0.1055, 0.707, 0.6445, 0.03125, 0.6445, 0.08203, 0.5977, 0.08203, 0.5977, 0.03125, 0.5977, 0.03125, 0.5977, 0.08203, 0.5469, 0.08203, 0.5469, 0.03125, 0.5469, 0.03125, 0.5469, 0.08203, 0.4961, 0.08203, 0.4961, 0.03125, 0.7891, 0.03125, 0.7891, 0.08203, 0.7422, 0.08203, 0.7422, 0.03125, 0.5977, 0.08203, 0.6445, 0.08203, 0.6445, 0.1523, 0.5977, 0.1523, 0.6914, 0.03125, 0.6914, 0.08203, 0.6445, 0.08203, 0.6445, 0.03125, 0.7422, 0.03125, 0.7422, 0.08203, 0.6914, 0.08203, 0.6914, 0.03125, 0.6445, 0.1523, 0.6914, 0.1523, 0.6914, 0.3945, 0.6445, 0.3945, 0.4961, 0.08203, 0.5469, 0.08203, 0.5469, 0.1523, 0.4961, 0.1523, 0.6445, 0.08203, 0.6914, 0.08203, 0.6914, 0.1523, 0.6445, 0.1523, 0.7422, 0.08203, 0.7891, 0.08203, 0.7891, 0.1523, 0.7422, 0.1523, 0.5469, 0.08203, 0.5977, 0.08203, 0.5977, 0.1523, 0.5469, 0.1523, 0.6914, 0.08203, 0.7422, 0.08203, 0.7422, 0.1523, 0.6914, 0.1523, 0.7422, 0.1523, 0.7891, 0.1523, 0.7891, 0.3945, 0.7422, 0.3945, 0.5469, 0.1523, 0.5977, 0.1523, 0.5977, 0.3945, 0.5469, 0.3945, 0.6914, 0.1523, 0.7422, 0.1523, 0.7422, 0.3945, 0.6914, 0.3945, 0.4961, 0.1523, 0.5469, 0.1523, 0.5469, 0.3945, 0.4961, 0.3945, 0.5977, 0.1523, 0.6445, 0.1523, 0.6445, 0.3945, 0.5977, 0.3945, 0.5977, 0.3945, 0.6445, 0.3945, 0.5977, 0.4961, 0.6914, 0.3945, 0.7422, 0.3945, 0.6914, 0.4961, 0.7422, 0.3945, 0.7891, 0.3945, 0.7422, 0.4961, 0.4961, 0.3945, 0.5469, 0.3945, 0.4961, 0.4961, 0.6445, 0.3945, 0.6914, 0.3945, 0.6445, 0.4961, 0.5469, 0.3945, 0.5977, 0.3945, 0.5469, 0.4961])
_ca = me_circle_011.color_attributes.new('Col', 'BYTE_COLOR', 'CORNER')
_ca.data.foreach_set('color', [1.0, 1.0, 1.0, 1.0, 1.0, 1.0, 1.0, 1.0, 1.0, 1.0, 1.0, 1.0, 1.0, 1.0, 1.0, 1.0, 1.0, 1.0, 1.0, 1.0, 1.0, 1.0, 1.0, 1.0, 1.0, 1.0, 1.0, 1.0, 1.0, 1.0, 1.0, 1.0, 1.0, 1.0, 1.0, 1.0, 1.0, 1.0, 1.0, 1.0, 1.0, 1.0, 1.0, 1.0, 1.0, 1.0, 1.0, 1.0, 1.0, 1.0, 1.0, 1.0, 1.0, 1.0, 1.0, 1.0, 1.0, 1.0, 1.0, 1.0, 1.0, 1.0, 1.0, 1.0, 1.0, 1.0, 1.0, 1.0, 1.0, 1.0, 1.0, 1.0, 1.0, 1.0, 1.0, 1.0, 1.0, 1.0, 1.0, 1.0, 1.0, 1.0, 1.0, 1.0, 1.0, 1.0, 1.0, 1.0, 1.0, 1.0, 1.0, 1.0, 1.0, 1.0, 1.0, 1.0, 1.0, 1.0, 1.0, 1.0, 1.0, 1.0, 1.0, 1.0, 1.0, 1.0, 1.0, 1.0, 1.0, 1.0, 1.0, 1.0, 1.0, 1.0, 1.0, 1.0, 1.0, 1.0, 1.0, 1.0, 1.0, 1.0, 1.0, 1.0, 1.0, 1.0, 1.0, 1.0, 1.0, 1.0, 1.0, 1.0, 1.0, 1.0, 1.0, 1.0, 1.0, 1.0, 1.0, 1.0, 1.0, 1.0, 1.0, 1.0, 1.0, 1.0, 1.0, 1.0, 1.0, 1.0, 1.0, 1.0, 1.0, 1.0, 1.0, 1.0, 1.0, 1.0, 1.0, 1.0, 1.0, 1.0, 1.0, 1.0, 1.0, 1.0, 1.0, 1.0, 1.0, 1.0, 1.0, 1.0, 1.0, 1.0, 1.0, 1.0, 1.0, 1.0, 1.0, 1.0, 1.0, 1.0, 1.0, 1.0, 1.0, 1.0, 1.0, 1.0, 1.0, 1.0, 1.0, 1.0, 1.0, 1.0, 1.0, 1.0, 1.0, 1.0, 1.0, 1.0, 1.0, 1.0, 1.0, 1.0, 1.0, 1.0, 1.0, 1.0, 1.0, 1.0, 1.0, 1.0, 1.0, 1.0, 1.0, 1.0, 1.0, 1.0, 1.0, 1.0, 1.0, 1.0, 1.0, 1.0, 1.0, 1.0, 1.0, 1.0, 1.0, 1.0, 1.0, 1.0, 1.0, 1.0, 1.0, 1.0, 1.0, 1.0, 1.0, 1.0, 1.0, 1.0, 1.0, 1.0, 1.0, 1.0, 1.0, 1.0, 1.0, 1.0, 1.0, 1.0, 1.0, 1.0, 1.0, 1.0, 1.0, 1.0, 1.0, 1.0, 1.0, 1.0, 1.0, 1.0, 1.0, 1.0, 1.0, 1.0, 1.0, 1.0, 1.0, 1.0, 1.0, 1.0, 1.0, 1.0, 1.0, 1.0, 1.0, 1.0, 1.0, 1.0, 1.0, 1.0, 1.0, 1.0, 1.0, 1.0, 1.0, 1.0, 1.0, 1.0, 1.0, 1.0, 1.0, 1.0, 1.0, 1.0, 1.0, 1.0, 1.0, 1.0, 1.0, 1.0, 1.0, 1.0, 1.0, 1.0, 1.0, 1.0, 1.0, 1.0, 1.0, 1.0, 1.0, 1.0, 1.0, 1.0, 1.0, 1.0, 1.0, 1.0, 1.0, 1.0, 1.0, 1.0, 1.0, 1.0, 1.0, 1.0, 1.0, 1.0, 1.0, 1.0, 1.0, 1.0, 1.0, 1.0, 1.0, 1.0, 1.0, 1.0, 1.0, 1.0, 1.0, 1.0, 1.0, 1.0, 1.0, 1.0, 1.0, 1.0, 1.0, 1.0, 1.0, 1.0, 1.0, 1.0, 1.0, 1.0, 1.0, 1.0, 1.0, 1.0, 1.0, 1.0, 1.0, 1.0, 1.0, 1.0, 1.0, 1.0, 1.0, 1.0, 1.0, 1.0, 1.0, 1.0, 1.0, 1.0, 1.0, 1.0, 1.0, 1.0, 1.0, 1.0, 1.0, 1.0, 1.0, 1.0, 1.0, 1.0, 1.0, 1.0, 1.0, 1.0, 1.0, 1.0, 1.0, 1.0, 1.0, 1.0, 1.0, 1.0, 1.0, 1.0, 1.0, 1.0, 1.0, 1.0, 1.0, 1.0, 1.0, 1.0, 1.0, 1.0, 1.0, 1.0, 1.0, 1.0, 1.0, 1.0, 1.0, 1.0, 1.0, 1.0, 1.0, 1.0, 1.0, 1.0, 1.0, 1.0, 1.0, 1.0, 1.0, 1.0, 1.0, 1.0, 1.0, 1.0, 1.0, 1.0, 1.0, 1.0, 1.0, 1.0, 1.0, 1.0, 1.0, 1.0, 1.0, 1.0, 1.0, 1.0, 1.0, 1.0, 1.0, 1.0, 1.0, 1.0, 1.0, 1.0, 1.0, 1.0, 1.0, 1.0, 1.0, 1.0, 1.0, 1.0, 1.0, 1.0, 1.0, 1.0, 1.0, 1.0, 1.0, 1.0, 1.0, 1.0, 1.0, 1.0, 1.0, 1.0, 1.0, 1.0, 1.0, 1.0, 1.0, 1.0, 1.0, 1.0, 1.0, 1.0, 1.0, 1.0, 1.0, 1.0, 1.0, 1.0, 1.0, 1.0, 1.0, 1.0, 1.0, 1.0, 1.0, 1.0, 1.0, 1.0, 1.0, 1.0, 1.0, 1.0, 1.0, 1.0, 1.0, 1.0, 1.0, 1.0, 1.0, 1.0, 1.0, 1.0, 1.0, 1.0, 1.0, 1.0, 1.0, 1.0, 1.0, 1.0, 1.0, 1.0, 1.0, 1.0, 1.0, 1.0, 1.0, 1.0, 1.0, 1.0, 1.0, 1.0, 1.0, 1.0, 1.0, 1.0, 1.0, 1.0, 1.0, 1.0, 1.0, 1.0, 1.0, 1.0, 1.0, 1.0, 1.0, 1.0, 1.0, 1.0, 1.0, 1.0, 1.0, 1.0, 1.0, 1.0, 1.0, 1.0, 1.0, 1.0, 1.0, 1.0, 1.0, 1.0, 1.0, 1.0, 1.0, 1.0, 1.0, 1.0, 1.0, 1.0, 1.0, 1.0, 1.0, 1.0, 1.0, 1.0, 1.0, 1.0, 1.0, 1.0, 1.0, 1.0, 1.0, 1.0, 1.0, 1.0, 1.0, 1.0, 1.0, 1.0, 1.0, 1.0, 1.0, 1.0, 1.0, 1.0, 1.0, 1.0, 1.0, 1.0, 1.0, 1.0, 1.0, 1.0, 1.0, 1.0, 1.0, 1.0, 1.0, 1.0, 1.0, 1.0, 1.0, 1.0, 1.0, 1.0, 1.0, 1.0, 1.0, 1.0, 1.0, 1.0, 1.0, 1.0, 1.0, 1.0, 1.0, 1.0, 1.0, 1.0, 1.0, 1.0, 1.0, 1.0, 1.0, 1.0, 1.0, 1.0, 1.0, 1.0, 1.0, 1.0, 1.0, 1.0, 1.0, 1.0, 1.0, 1.0, 1.0, 1.0, 1.0, 1.0, 1.0, 1.0, 1.0, 1.0, 1.0, 1.0, 1.0, 1.0, 1.0, 1.0, 1.0, 1.0, 1.0, 1.0, 1.0, 1.0, 1.0, 1.0, 1.0, 1.0, 1.0, 1.0, 1.0, 1.0, 1.0, 1.0, 1.0, 1.0, 1.0, 1.0, 1.0, 1.0, 1.0, 1.0, 1.0, 1.0, 1.0, 1.0, 1.0, 1.0, 1.0, 1.0, 1.0, 1.0, 1.0, 1.0, 1.0, 1.0, 1.0, 1.0, 1.0, 1.0, 1.0, 1.0, 1.0, 1.0, 1.0, 1.0, 1.0, 1.0, 1.0, 1.0, 1.0, 1.0, 1.0, 1.0, 1.0, 1.0, 1.0, 1.0, 1.0, 1.0, 1.0, 1.0, 1.0, 1.0, 1.0, 1.0, 1.0, 1.0, 1.0, 1.0, 1.0, 1.0, 1.0, 1.0, 1.0, 1.0, 1.0, 1.0, 1.0, 1.0, 1.0, 1.0, 1.0, 1.0, 1.0, 1.0, 1.0, 1.0, 1.0, 1.0, 1.0, 1.0, 1.0, 1.0, 1.0, 1.0, 1.0, 1.0, 1.0, 1.0, 1.0, 1.0, 1.0, 1.0, 1.0, 1.0, 1.0, 1.0, 1.0, 1.0, 1.0, 1.0, 1.0, 1.0, 1.0, 1.0, 1.0, 1.0, 1.0, 1.0, 1.0, 1.0, 1.0, 1.0, 1.0, 1.0, 1.0, 1.0, 1.0, 1.0, 1.0, 1.0, 1.0, 1.0, 1.0, 1.0, 1.0, 1.0, 1.0, 1.0, 1.0, 1.0, 1.0, 1.0, 1.0, 1.0, 1.0, 1.0, 1.0, 1.0, 1.0, 1.0, 1.0, 1.0, 1.0, 1.0, 1.0, 1.0, 1.0, 1.0, 1.0, 1.0, 1.0, 1.0, 1.0, 1.0, 1.0, 1.0, 1.0, 1.0, 1.0, 1.0, 1.0, 1.0, 1.0, 1.0, 1.0, 1.0, 1.0, 1.0, 1.0, 1.0, 1.0, 1.0, 1.0, 1.0, 1.0, 1.0, 1.0, 1.0, 1.0, 1.0, 1.0, 1.0, 1.0, 1.0, 1.0, 1.0, 1.0, 1.0, 1.0, 1.0, 1.0, 1.0, 1.0, 1.0, 1.0, 1.0, 1.0, 1.0, 1.0, 1.0, 1.0, 1.0, 1.0, 1.0, 1.0, 1.0, 1.0, 1.0, 1.0, 1.0, 1.0, 1.0, 1.0, 1.0, 1.0, 1.0, 1.0, 1.0, 1.0, 1.0, 1.0, 1.0, 1.0, 1.0, 1.0, 1.0, 1.0, 1.0, 1.0, 1.0, 1.0, 1.0, 1.0, 1.0, 1.0, 1.0, 1.0, 1.0, 1.0, 1.0, 1.0, 1.0, 1.0, 1.0, 1.0, 1.0, 1.0, 1.0, 1.0, 1.0, 1.0, 1.0, 1.0, 1.0, 1.0, 1.0, 1.0, 1.0, 1.0, 1.0, 1.0, 1.0, 1.0, 1.0, 1.0, 1.0, 1.0, 1.0, 1.0, 1.0, 1.0, 1.0, 1.0, 1.0, 1.0, 1.0, 1.0, 1.0, 1.0, 1.0, 1.0, 1.0, 1.0, 1.0, 1.0, 1.0, 1.0, 1.0, 1.0, 1.0, 1.0, 1.0, 1.0, 1.0, 1.0, 1.0, 1.0, 1.0, 1.0, 1.0, 1.0, 1.0, 1.0, 1.0, 1.0, 1.0, 1.0, 1.0, 1.0, 1.0, 1.0, 1.0, 1.0, 1.0, 1.0, 1.0, 1.0, 1.0, 1.0, 1.0, 1.0, 1.0, 1.0, 1.0, 1.0, 1.0, 1.0, 1.0, 1.0, 1.0, 1.0, 1.0, 1.0, 1.0, 1.0, 1.0, 1.0, 1.0, 1.0, 1.0, 1.0, 1.0, 1.0, 1.0, 1.0, 1.0, 1.0, 1.0, 1.0, 1.0, 1.0, 1.0, 1.0, 1.0, 1.0, 1.0, 1.0, 1.0, 1.0, 1.0, 1.0, 1.0, 1.0, 1.0, 1.0, 1.0, 1.0, 1.0, 1.0, 1.0, 1.0, 1.0, 1.0, 1.0, 1.0, 1.0, 1.0, 1.0, 1.0, 1.0, 1.0, 1.0, 1.0, 1.0, 1.0, 1.0, 1.0, 1.0, 1.0, 1.0, 1.0, 1.0, 1.0, 1.0, 1.0, 1.0, 1.0, 1.0, 1.0, 1.0, 1.0, 1.0, 1.0, 1.0, 1.0, 1.0, 1.0, 1.0, 1.0, 1.0, 1.0, 1.0, 1.0, 1.0, 1.0, 1.0, 1.0, 1.0, 1.0, 1.0, 1.0, 1.0, 1.0, 1.0, 1.0, 1.0, 1.0, 1.0, 1.0, 1.0, 1.0, 1.0, 1.0, 1.0, 1.0, 1.0, 1.0, 1.0, 1.0, 1.0, 1.0, 1.0, 1.0, 1.0, 1.0, 1.0, 1.0, 1.0, 1.0, 1.0, 1.0, 1.0, 1.0, 1.0, 1.0, 1.0, 1.0, 1.0, 1.0, 1.0, 1.0, 1.0, 1.0, 1.0, 1.0, 1.0, 1.0, 1.0, 1.0, 1.0, 1.0, 1.0, 1.0, 1.0, 1.0, 1.0, 1.0, 1.0, 1.0, 1.0, 1.0, 1.0, 1.0, 1.0, 1.0, 1.0, 1.0, 1.0, 1.0, 1.0, 1.0, 1.0, 1.0, 1.0, 1.0, 1.0, 1.0, 1.0, 1.0, 1.0, 1.0, 1.0, 1.0, 1.0, 1.0, 1.0, 1.0, 1.0, 1.0, 1.0, 1.0, 1.0, 1.0, 1.0, 1.0, 1.0, 1.0, 1.0, 1.0, 1.0, 1.0, 1.0, 1.0, 1.0, 1.0, 1.0, 1.0, 1.0, 1.0, 1.0, 1.0, 1.0, 1.0, 1.0, 1.0, 1.0, 1.0, 1.0, 1.0, 1.0, 1.0, 1.0, 1.0, 1.0, 1.0, 1.0, 1.0, 1.0, 1.0, 1.0, 1.0, 1.0, 1.0, 1.0, 1.0, 1.0, 1.0, 1.0, 1.0, 1.0, 1.0, 1.0, 1.0, 1.0, 1.0, 1.0, 1.0, 1.0, 1.0, 1.0, 1.0, 1.0, 1.0, 1.0, 1.0, 1.0, 1.0, 1.0, 1.0, 1.0, 1.0, 1.0, 1.0, 1.0, 1.0, 1.0, 1.0, 1.0, 1.0, 1.0, 1.0, 1.0, 1.0, 1.0, 1.0, 1.0, 1.0, 1.0, 1.0, 1.0, 1.0, 1.0, 1.0, 1.0, 1.0, 1.0, 1.0, 1.0, 1.0, 1.0, 1.0, 1.0, 1.0, 1.0, 1.0, 1.0, 1.0, 1.0, 1.0, 1.0, 1.0, 1.0, 1.0, 1.0, 1.0, 1.0, 1.0, 1.0, 1.0, 1.0, 1.0, 1.0, 1.0, 1.0, 1.0, 1.0, 1.0, 1.0, 1.0, 1.0, 1.0, 1.0, 1.0, 1.0, 1.0, 1.0, 1.0, 1.0, 1.0, 1.0, 1.0, 1.0, 1.0, 1.0, 1.0, 1.0, 1.0, 1.0, 1.0, 1.0, 1.0, 1.0, 1.0, 1.0, 1.0, 1.0, 1.0, 1.0, 1.0, 1.0, 1.0, 1.0, 1.0, 1.0, 1.0, 1.0, 1.0, 1.0, 1.0, 1.0, 1.0, 1.0, 1.0, 1.0, 1.0, 1.0, 1.0, 1.0, 1.0, 1.0, 1.0, 1.0, 1.0, 1.0, 1.0, 1.0, 1.0, 1.0, 1.0, 1.0, 1.0, 1.0, 1.0, 1.0, 1.0, 1.0, 1.0, 1.0, 1.0, 1.0, 1.0, 1.0, 1.0, 1.0, 1.0, 1.0, 1.0, 1.0, 1.0, 1.0, 1.0, 1.0, 1.0, 1.0, 1.0, 1.0, 1.0, 1.0, 1.0, 1.0, 1.0, 1.0, 1.0, 1.0, 1.0, 1.0, 1.0, 1.0, 1.0, 1.0, 1.0, 1.0, 1.0, 1.0, 1.0, 1.0, 1.0, 1.0, 1.0, 1.0, 1.0, 1.0, 1.0, 1.0, 1.0, 1.0, 1.0, 1.0, 1.0, 1.0, 1.0, 1.0, 1.0, 1.0, 1.0, 1.0, 1.0, 1.0, 1.0, 1.0, 1.0, 1.0, 1.0, 1.0, 1.0, 1.0, 1.0, 1.0, 1.0, 1.0, 1.0, 1.0, 1.0, 1.0, 1.0, 1.0, 1.0, 1.0, 1.0, 1.0, 1.0, 1.0, 1.0, 1.0, 1.0, 1.0, 1.0, 1.0, 1.0, 1.0, 1.0, 1.0, 1.0, 1.0, 1.0, 1.0, 1.0, 1.0, 1.0, 1.0, 1.0, 1.0, 1.0, 1.0, 1.0, 1.0, 1.0, 1.0, 1.0, 1.0, 1.0, 1.0, 1.0, 1.0, 1.0, 1.0, 1.0, 1.0, 1.0, 1.0, 1.0, 1.0, 1.0, 1.0, 1.0, 1.0, 1.0, 1.0, 1.0, 1.0, 1.0, 1.0, 1.0, 1.0, 1.0, 1.0, 1.0, 1.0, 1.0, 1.0, 1.0, 1.0, 1.0, 1.0, 1.0, 1.0, 1.0, 1.0, 1.0, 1.0, 1.0, 1.0, 1.0, 1.0, 1.0, 1.0, 1.0, 1.0, 1.0, 1.0, 1.0, 1.0, 1.0, 1.0, 1.0, 1.0, 1.0, 1.0, 1.0, 1.0, 1.0, 1.0, 1.0, 1.0, 1.0, 1.0, 1.0, 1.0, 1.0, 1.0, 1.0, 1.0, 1.0, 1.0, 1.0, 1.0, 1.0, 1.0, 1.0, 1.0, 1.0, 1.0, 1.0, 1.0, 1.0, 1.0, 1.0, 1.0, 1.0, 1.0, 1.0, 1.0, 1.0, 1.0, 1.0, 1.0, 1.0, 1.0, 1.0, 1.0, 1.0, 1.0, 1.0, 1.0, 1.0, 1.0, 1.0, 1.0, 1.0, 1.0, 1.0, 1.0, 1.0, 1.0, 1.0, 1.0, 1.0, 1.0, 1.0, 1.0, 1.0, 1.0, 1.0, 1.0, 1.0, 1.0, 1.0, 1.0, 1.0, 1.0, 1.0, 1.0, 1.0, 1.0, 1.0, 1.0, 1.0, 1.0, 1.0, 1.0, 1.0, 1.0, 1.0, 1.0, 1.0, 1.0, 1.0, 1.0, 1.0, 1.0, 1.0, 1.0, 1.0, 1.0, 1.0, 1.0, 1.0, 1.0, 1.0, 1.0, 1.0, 1.0, 1.0, 1.0, 1.0, 1.0, 1.0, 1.0, 1.0, 1.0, 1.0, 1.0, 1.0, 1.0, 1.0, 1.0, 1.0, 1.0, 1.0, 1.0, 1.0, 1.0, 1.0, 1.0, 1.0, 1.0, 1.0, 1.0, 1.0, 1.0, 1.0, 1.0, 1.0, 1.0, 1.0, 1.0, 1.0, 1.0, 1.0, 1.0, 1.0, 1.0, 1.0, 1.0, 1.0, 1.0, 1.0, 1.0, 1.0, 1.0, 1.0, 1.0, 1.0, 1.0, 1.0, 1.0, 1.0, 1.0, 1.0, 1.0, 1.0, 1.0, 1.0, 1.0, 1.0, 1.0, 1.0, 1.0, 1.0, 1.0, 1.0, 1.0, 1.0, 1.0, 1.0, 1.0, 1.0, 1.0, 1.0, 1.0, 1.0, 1.0, 1.0, 1.0, 1.0, 1.0, 1.0, 1.0, 1.0, 1.0, 1.0, 1.0, 1.0, 1.0, 1.0, 1.0, 1.0, 1.0, 1.0, 1.0, 1.0, 1.0, 1.0, 1.0, 1.0, 1.0, 1.0, 1.0, 1.0, 1.0, 1.0, 1.0, 1.0, 1.0, 1.0, 1.0, 1.0, 1.0, 1.0, 1.0, 1.0, 1.0, 1.0, 1.0, 1.0, 1.0, 1.0, 1.0, 1.0, 1.0, 1.0, 1.0, 1.0, 1.0, 1.0, 1.0, 1.0, 1.0, 1.0, 1.0, 1.0, 1.0, 1.0, 1.0, 1.0, 1.0, 1.0, 1.0, 1.0, 1.0, 1.0, 1.0, 1.0, 1.0, 1.0, 1.0, 1.0, 1.0, 1.0, 1.0, 1.0, 1.0, 1.0, 1.0, 1.0, 1.0, 1.0, 1.0, 1.0, 1.0, 1.0, 1.0, 1.0, 1.0, 1.0, 1.0, 1.0, 1.0, 1.0, 1.0, 1.0, 1.0, 1.0, 1.0, 1.0, 1.0, 1.0, 1.0, 1.0, 1.0, 1.0, 1.0, 1.0, 1.0, 1.0, 1.0, 1.0, 1.0, 1.0, 1.0, 1.0, 1.0, 1.0, 1.0, 1.0, 1.0, 1.0, 1.0, 1.0, 1.0, 1.0, 1.0, 1.0, 1.0, 1.0, 1.0, 1.0, 1.0, 1.0, 1.0, 1.0, 1.0, 1.0, 1.0, 1.0, 1.0, 1.0, 1.0, 1.0, 1.0, 1.0, 1.0, 1.0, 1.0, 1.0, 1.0, 1.0, 1.0, 1.0, 1.0, 1.0, 1.0, 1.0, 1.0, 1.0, 1.0, 1.0, 1.0, 1.0, 1.0, 1.0, 1.0, 1.0, 1.0, 1.0, 1.0, 1.0, 1.0, 1.0, 1.0, 1.0, 1.0, 1.0, 1.0, 1.0, 1.0, 1.0, 1.0, 1.0, 1.0, 1.0, 1.0, 1.0, 1.0, 1.0, 1.0, 1.0, 1.0, 1.0, 1.0, 1.0, 1.0, 1.0, 1.0, 1.0, 1.0, 1.0, 1.0, 1.0, 1.0, 1.0, 1.0, 1.0, 1.0, 1.0, 1.0, 1.0, 1.0, 1.0, 1.0, 1.0, 1.0, 1.0, 1.0, 1.0, 1.0, 1.0, 1.0, 1.0, 1.0, 1.0, 1.0, 1.0, 1.0, 1.0, 1.0, 1.0, 1.0, 1.0, 1.0, 1.0, 1.0, 1.0, 1.0, 1.0, 1.0, 1.0, 1.0, 1.0, 1.0, 1.0, 1.0, 1.0, 1.0, 1.0, 1.0, 1.0, 1.0, 1.0, 1.0, 1.0, 1.0, 1.0, 1.0, 1.0, 1.0, 1.0, 1.0, 1.0, 1.0, 1.0, 1.0, 1.0, 1.0, 1.0, 1.0, 1.0, 1.0, 1.0, 1.0, 1.0, 1.0, 1.0, 1.0, 1.0, 1.0, 1.0, 1.0, 1.0, 1.0, 1.0, 1.0, 1.0, 1.0, 1.0, 1.0, 1.0, 1.0, 1.0, 1.0, 1.0, 1.0, 1.0, 1.0, 1.0, 1.0, 1.0, 1.0, 1.0, 1.0, 1.0, 1.0, 1.0, 1.0, 1.0, 1.0, 1.0, 1.0, 1.0, 1.0, 1.0, 1.0, 1.0, 1.0, 1.0, 1.0, 1.0, 1.0, 1.0, 1.0, 1.0, 1.0, 1.0, 1.0, 1.0, 1.0, 1.0, 1.0, 1.0, 1.0, 1.0, 1.0, 1.0, 1.0, 1.0, 1.0, 1.0, 1.0, 1.0, 1.0, 1.0, 1.0, 1.0, 1.0, 1.0, 1.0, 1.0, 1.0, 1.0, 1.0, 1.0, 1.0, 1.0, 1.0, 1.0, 1.0, 1.0, 1.0, 1.0, 1.0, 1.0, 1.0, 1.0, 1.0, 1.0, 1.0, 1.0, 1.0, 1.0, 1.0, 1.0, 1.0, 1.0, 1.0, 1.0, 1.0, 1.0, 1.0, 1.0, 1.0, 1.0, 1.0, 1.0, 1.0, 1.0, 1.0, 1.0, 1.0, 1.0, 1.0, 1.0, 1.0, 1.0, 1.0, 1.0, 1.0, 1.0, 1.0, 1.0, 1.0, 1.0, 1.0, 1.0, 1.0, 1.0, 1.0, 1.0, 1.0, 1.0, 1.0, 1.0, 1.0, 1.0, 1.0, 1.0, 1.0, 1.0, 1.0, 1.0, 1.0, 1.0, 1.0, 1.0, 1.0, 1.0, 1.0, 1.0, 1.0, 1.0, 1.0, 1.0, 1.0, 1.0, 1.0, 1.0, 1.0, 1.0, 1.0, 1.0, 1.0, 1.0, 1.0, 1.0, 1.0, 1.0, 1.0, 1.0, 1.0, 1.0, 1.0, 1.0, 1.0, 1.0, 1.0, 1.0, 1.0, 1.0, 1.0, 1.0, 1.0, 1.0, 1.0, 1.0, 1.0, 1.0, 1.0, 1.0, 1.0, 1.0, 1.0, 1.0, 1.0, 1.0, 1.0, 1.0, 1.0, 1.0, 1.0, 1.0, 1.0, 1.0, 1.0, 1.0, 1.0, 1.0, 1.0, 1.0, 1.0, 1.0, 1.0, 1.0, 1.0, 1.0, 1.0, 1.0, 1.0, 1.0, 1.0, 1.0, 1.0, 1.0, 1.0, 1.0, 1.0, 1.0, 1.0, 1.0, 1.0, 1.0, 1.0, 1.0, 1.0, 1.0, 1.0, 1.0, 1.0, 1.0, 1.0, 1.0, 1.0, 1.0, 1.0, 1.0, 1.0, 1.0, 1.0, 1.0, 1.0, 1.0, 1.0, 1.0, 1.0, 1.0, 1.0, 1.0, 1.0, 1.0, 1.0, 1.0, 1.0, 1.0, 1.0, 1.0, 1.0, 1.0, 1.0, 1.0, 1.0, 1.0, 1.0, 1.0, 1.0, 1.0, 1.0, 1.0, 1.0, 1.0, 1.0, 1.0, 1.0, 1.0, 1.0, 1.0, 1.0, 1.0, 1.0, 1.0, 1.0, 1.0, 1.0, 1.0, 1.0, 1.0, 1.0, 1.0, 1.0, 1.0, 1.0, 1.0, 1.0, 1.0, 1.0, 1.0, 1.0, 1.0, 1.0, 1.0, 1.0, 1.0, 1.0, 1.0, 1.0, 1.0, 1.0, 1.0, 1.0, 1.0, 1.0, 1.0, 1.0, 1.0, 1.0, 1.0, 1.0, 1.0, 1.0, 1.0, 1.0, 1.0, 1.0, 1.0, 1.0, 1.0, 1.0, 1.0, 1.0, 1.0, 1.0, 1.0, 1.0, 1.0, 1.0, 1.0, 1.0, 1.0, 1.0, 1.0, 1.0, 1.0, 1.0, 1.0, 1.0, 1.0, 1.0, 1.0, 1.0, 1.0, 1.0, 1.0, 1.0, 1.0, 1.0, 1.0, 1.0, 1.0, 1.0, 1.0, 1.0, 1.0, 1.0, 1.0, 1.0, 1.0, 1.0, 1.0, 1.0, 1.0, 1.0, 1.0, 1.0, 1.0, 1.0, 1.0, 1.0, 1.0, 1.0, 1.0, 1.0, 1.0, 1.0, 1.0, 1.0, 1.0, 1.0, 1.0, 1.0, 1.0, 1.0, 1.0, 1.0, 1.0, 1.0, 1.0, 1.0, 1.0, 1.0, 1.0, 1.0, 1.0, 1.0, 1.0, 1.0, 1.0, 1.0, 1.0, 1.0, 1.0, 1.0, 1.0, 1.0, 1.0, 1.0, 1.0, 1.0, 1.0, 1.0, 1.0, 1.0, 1.0, 1.0, 1.0, 1.0, 1.0, 1.0, 1.0, 1.0, 1.0, 1.0, 1.0, 1.0, 1.0, 1.0, 1.0, 1.0, 1.0, 1.0, 1.0, 1.0, 1.0, 1.0, 1.0, 1.0, 1.0, 1.0, 1.0, 1.0, 1.0, 1.0, 1.0, 1.0, 1.0, 1.0, 1.0, 1.0, 1.0, 1.0, 1.0, 1.0, 1.0, 1.0, 1.0, 1.0, 1.0, 1.0, 1.0, 1.0, 1.0, 1.0, 1.0, 1.0, 1.0, 1.0, 1.0, 1.0, 1.0, 1.0, 1.0, 1.0, 1.0, 1.0, 1.0, 1.0, 1.0, 1.0, 1.0, 1.0, 1.0, 1.0, 1.0, 1.0, 1.0, 1.0, 1.0, 1.0, 1.0, 1.0, 1.0, 1.0, 1.0, 1.0, 1.0, 1.0, 1.0, 1.0, 1.0, 1.0, 1.0, 1.0, 1.0, 1.0, 1.0, 1.0, 1.0, 1.0, 1.0, 1.0, 1.0, 1.0, 1.0, 1.0, 1.0, 1.0, 1.0, 1.0, 1.0, 1.0, 1.0, 1.0, 1.0, 1.0, 1.0, 1.0, 1.0, 1.0, 1.0, 1.0, 1.0, 1.0, 1.0, 1.0, 1.0, 1.0, 1.0, 1.0, 1.0, 1.0, 1.0, 1.0, 1.0, 1.0, 1.0, 1.0, 1.0, 1.0, 1.0, 1.0, 1.0, 1.0, 1.0, 1.0, 1.0, 1.0, 1.0, 1.0, 1.0, 1.0, 1.0, 1.0, 1.0, 1.0, 1.0, 1.0, 1.0, 1.0, 1.0, 1.0, 1.0, 1.0, 1.0, 1.0, 1.0, 1.0, 1.0, 1.0, 1.0, 1.0, 1.0, 1.0, 1.0, 1.0, 1.0, 1.0, 1.0, 1.0, 1.0, 1.0, 1.0, 1.0, 1.0, 1.0, 1.0, 1.0, 1.0, 1.0, 1.0, 1.0, 1.0, 1.0, 1.0, 1.0, 1.0, 1.0, 1.0, 1.0, 1.0, 1.0, 1.0, 1.0, 1.0, 1.0, 1.0, 1.0, 1.0, 1.0, 1.0, 1.0, 1.0, 1.0, 1.0, 1.0, 1.0, 1.0, 1.0, 1.0, 1.0, 1.0, 1.0, 1.0, 1.0, 1.0, 1.0, 1.0, 1.0, 1.0, 1.0, 1.0, 1.0, 1.0, 1.0, 1.0, 1.0, 1.0, 1.0, 1.0, 1.0, 1.0, 1.0, 1.0, 1.0, 1.0, 1.0, 1.0, 1.0, 1.0, 1.0, 1.0, 1.0, 1.0, 1.0, 1.0, 1.0, 1.0, 1.0, 1.0, 1.0, 1.0, 1.0, 1.0, 1.0, 1.0, 1.0, 1.0, 1.0, 1.0, 1.0, 1.0, 1.0, 1.0, 1.0, 1.0, 1.0, 1.0, 1.0, 1.0, 1.0, 1.0, 1.0, 1.0, 1.0, 1.0, 1.0, 1.0, 1.0, 1.0, 1.0, 1.0, 1.0, 1.0, 1.0, 1.0, 1.0, 1.0, 1.0, 1.0, 1.0, 1.0, 1.0, 1.0, 1.0, 1.0, 1.0, 1.0, 1.0, 1.0, 1.0, 1.0, 1.0, 1.0, 1.0, 1.0, 1.0, 1.0, 1.0, 1.0, 1.0, 1.0, 1.0, 1.0, 1.0, 1.0, 1.0, 1.0, 1.0, 1.0, 1.0, 1.0, 1.0, 1.0, 1.0, 1.0, 1.0, 1.0, 1.0, 1.0, 1.0, 1.0, 1.0, 1.0, 1.0, 1.0, 1.0, 1.0, 1.0, 1.0, 1.0, 1.0, 1.0, 1.0, 1.0, 1.0, 1.0, 1.0, 1.0, 1.0, 1.0, 1.0, 1.0, 1.0, 1.0, 1.0, 1.0, 1.0, 1.0, 1.0, 1.0, 1.0, 1.0, 1.0, 1.0, 1.0, 1.0, 1.0, 1.0, 1.0, 1.0, 1.0, 1.0, 1.0, 1.0, 1.0, 1.0, 1.0, 1.0, 1.0, 1.0, 1.0, 1.0, 1.0, 1.0, 1.0, 1.0, 1.0, 1.0, 1.0, 1.0, 1.0, 1.0, 1.0, 1.0, 1.0, 1.0, 1.0, 1.0, 1.0, 1.0, 1.0, 1.0, 1.0, 1.0, 1.0, 1.0, 1.0, 1.0, 1.0, 1.0, 1.0, 1.0, 1.0, 1.0, 1.0, 1.0, 1.0, 1.0, 1.0, 1.0, 1.0, 1.0, 1.0, 1.0, 1.0, 1.0, 1.0, 1.0, 1.0, 1.0, 1.0, 1.0, 1.0, 1.0, 1.0, 1.0, 1.0, 1.0, 1.0, 1.0, 1.0, 1.0, 1.0, 1.0, 1.0, 1.0, 1.0, 1.0, 1.0, 1.0, 1.0, 1.0, 1.0, 1.0, 1.0, 1.0, 1.0, 1.0, 1.0, 1.0, 1.0, 1.0, 1.0, 1.0, 1.0, 1.0, 1.0, 1.0, 1.0, 1.0, 1.0, 1.0, 1.0, 1.0, 1.0, 1.0, 1.0, 1.0, 1.0, 1.0, 1.0, 1.0, 1.0, 1.0, 1.0, 1.0, 1.0, 1.0, 1.0, 1.0, 1.0, 1.0, 1.0, 1.0, 1.0, 1.0, 1.0, 1.0, 1.0, 1.0, 1.0, 1.0, 1.0, 1.0, 1.0, 1.0, 1.0, 1.0, 1.0, 1.0, 1.0, 1.0, 1.0, 1.0, 1.0, 1.0, 1.0, 1.0, 1.0, 1.0, 1.0, 1.0, 1.0, 1.0, 1.0, 1.0, 1.0, 1.0, 1.0, 1.0, 1.0, 1.0, 1.0, 1.0, 1.0, 1.0, 1.0, 1.0, 1.0, 1.0, 1.0, 1.0, 1.0, 1.0, 1.0, 1.0, 1.0, 1.0, 1.0, 1.0, 1.0, 1.0, 1.0, 1.0, 1.0, 1.0, 1.0, 1.0, 1.0, 1.0, 1.0, 1.0, 1.0, 1.0, 1.0, 1.0, 1.0, 1.0, 1.0, 1.0, 1.0, 1.0, 1.0, 1.0, 1.0, 1.0, 1.0, 1.0, 1.0, 1.0, 1.0, 1.0, 1.0, 1.0, 1.0, 1.0, 1.0, 1.0, 1.0, 1.0, 1.0, 1.0, 1.0, 1.0, 1.0, 1.0, 1.0, 1.0, 1.0, 1.0, 1.0, 1.0, 1.0, 1.0, 1.0, 1.0, 1.0, 1.0, 1.0, 1.0, 1.0, 1.0, 1.0, 1.0, 1.0, 1.0, 1.0, 1.0, 1.0, 1.0, 1.0, 1.0, 1.0, 1.0, 1.0, 1.0, 1.0, 1.0, 1.0, 1.0, 1.0, 1.0, 1.0, 1.0, 1.0, 1.0, 1.0, 1.0, 1.0, 1.0, 1.0, 1.0, 1.0, 1.0, 1.0, 1.0, 1.0, 1.0, 1.0, 1.0, 1.0, 1.0, 1.0, 1.0, 1.0, 1.0, 1.0, 1.0, 1.0, 1.0, 1.0, 1.0, 1.0, 1.0, 1.0, 1.0, 1.0, 1.0, 1.0, 1.0, 1.0, 1.0, 1.0, 1.0, 1.0, 1.0, 1.0, 1.0, 1.0, 1.0, 1.0, 1.0, 1.0, 1.0, 1.0, 1.0, 1.0, 1.0, 1.0, 1.0, 1.0, 1.0, 1.0, 1.0, 1.0, 1.0, 1.0, 1.0, 1.0, 1.0, 1.0, 1.0, 1.0, 1.0, 1.0, 1.0, 1.0, 1.0, 1.0, 1.0, 1.0, 1.0, 1.0, 1.0, 1.0, 1.0, 1.0, 1.0, 1.0, 1.0, 1.0, 1.0, 1.0, 1.0, 1.0, 1.0, 1.0, 1.0, 1.0, 1.0, 1.0, 1.0, 1.0, 1.0, 1.0, 1.0, 1.0, 1.0, 1.0, 1.0, 1.0, 1.0, 1.0, 1.0, 1.0, 1.0, 1.0, 1.0, 1.0, 1.0, 1.0, 1.0, 1.0, 1.0, 1.0, 1.0, 1.0, 1.0, 1.0, 1.0, 1.0, 1.0, 1.0, 1.0, 1.0, 1.0, 1.0, 1.0, 1.0, 1.0, 1.0, 1.0, 1.0, 1.0, 1.0, 1.0, 1.0, 1.0, 1.0, 1.0, 1.0, 1.0, 1.0, 1.0, 1.0, 1.0, 1.0, 1.0, 1.0, 1.0, 1.0, 1.0, 1.0, 1.0, 1.0, 1.0, 1.0, 1.0, 1.0, 1.0, 1.0, 1.0, 1.0, 1.0, 1.0, 1.0, 1.0, 1.0, 1.0, 1.0, 1.0, 1.0, 1.0, 1.0, 1.0, 1.0, 1.0, 1.0, 1.0, 1.0, 1.0, 1.0, 1.0, 1.0, 1.0, 1.0, 1.0, 1.0, 1.0, 1.0, 1.0, 1.0, 1.0, 1.0, 1.0, 1.0, 1.0, 1.0, 1.0, 1.0, 1.0, 1.0, 1.0, 1.0, 1.0, 1.0, 1.0, 1.0, 1.0, 1.0, 1.0, 1.0, 1.0, 1.0, 1.0, 1.0, 1.0, 1.0, 1.0, 1.0, 1.0, 1.0, 1.0, 1.0, 1.0, 1.0, 1.0, 1.0, 1.0, 1.0, 1.0, 1.0, 1.0, 1.0, 1.0, 1.0, 1.0, 1.0, 1.0, 1.0, 1.0, 1.0, 1.0, 1.0, 1.0, 1.0, 1.0, 1.0, 1.0, 1.0, 1.0, 1.0, 1.0, 1.0, 1.0, 1.0, 1.0, 1.0, 1.0, 1.0, 1.0, 1.0, 1.0, 1.0, 1.0, 1.0, 1.0, 1.0, 1.0, 1.0, 1.0, 1.0, 1.0, 1.0, 1.0, 1.0, 1.0, 1.0, 1.0, 1.0, 1.0, 1.0, 1.0, 1.0, 1.0, 1.0, 1.0, 1.0, 1.0, 1.0, 1.0, 1.0, 1.0, 1.0, 1.0, 1.0, 1.0, 1.0, 1.0, 1.0, 1.0, 1.0, 1.0, 1.0, 1.0, 1.0, 1.0, 1.0, 1.0, 1.0, 1.0, 1.0, 1.0, 1.0, 1.0, 1.0, 1.0, 1.0, 1.0, 1.0, 1.0, 1.0, 1.0, 1.0, 1.0, 1.0, 1.0, 1.0, 1.0, 1.0, 1.0, 1.0, 1.0, 1.0, 1.0, 1.0, 1.0, 1.0, 1.0, 1.0, 1.0, 1.0, 1.0, 1.0, 1.0, 1.0, 1.0, 1.0, 1.0, 1.0, 1.0, 1.0, 1.0, 1.0, 1.0, 1.0, 1.0, 1.0, 1.0, 1.0, 1.0, 1.0, 1.0, 1.0, 1.0, 1.0, 1.0, 1.0, 1.0, 1.0, 1.0, 1.0, 1.0, 1.0, 1.0, 1.0, 1.0, 1.0, 1.0, 1.0, 1.0, 1.0, 1.0, 1.0, 1.0, 1.0, 1.0, 1.0, 1.0, 1.0, 1.0, 1.0, 1.0, 1.0, 1.0, 1.0, 1.0, 1.0, 1.0, 1.0, 1.0, 1.0, 1.0, 1.0, 1.0, 1.0, 1.0, 1.0, 1.0, 1.0, 1.0, 1.0, 1.0, 1.0, 1.0, 1.0, 1.0, 1.0, 1.0, 1.0, 1.0, 1.0, 1.0, 1.0, 1.0, 1.0, 1.0, 1.0, 1.0, 1.0, 1.0, 1.0, 1.0, 1.0, 1.0, 1.0, 1.0, 1.0, 1.0, 1.0, 1.0, 1.0, 1.0, 1.0, 1.0, 1.0, 1.0, 1.0, 1.0, 1.0, 1.0, 1.0, 1.0, 1.0, 1.0, 1.0, 1.0, 1.0, 1.0, 1.0, 1.0, 1.0, 1.0, 1.0, 1.0, 1.0, 1.0, 1.0, 1.0, 1.0, 1.0, 1.0, 1.0, 1.0, 1.0, 1.0, 1.0, 1.0, 1.0, 1.0, 1.0, 1.0, 1.0, 1.0, 1.0, 1.0, 1.0, 1.0, 1.0, 1.0, 1.0, 1.0, 1.0, 1.0, 1.0, 1.0, 1.0, 1.0, 1.0, 1.0, 1.0, 1.0, 1.0, 1.0, 1.0, 1.0, 1.0, 1.0, 1.0, 1.0, 1.0, 1.0, 1.0, 1.0, 1.0, 1.0, 1.0, 1.0, 1.0, 1.0, 1.0, 1.0, 1.0, 1.0, 1.0, 1.0, 1.0, 1.0, 1.0, 1.0, 1.0, 1.0, 1.0, 1.0, 1.0, 1.0, 1.0, 1.0, 1.0, 1.0, 1.0, 1.0, 1.0, 1.0, 1.0, 1.0, 1.0, 1.0, 1.0, 1.0, 1.0, 1.0, 1.0, 1.0, 1.0, 1.0, 1.0, 1.0, 1.0, 1.0, 1.0, 1.0, 1.0, 1.0, 1.0, 1.0, 1.0, 1.0, 1.0, 1.0, 1.0, 1.0, 1.0, 1.0, 1.0, 1.0, 1.0, 1.0, 1.0, 1.0, 1.0, 1.0, 1.0, 1.0, 1.0, 1.0, 1.0, 1.0, 1.0, 1.0, 1.0, 1.0, 1.0, 1.0, 1.0, 1.0, 1.0, 1.0, 1.0, 1.0, 1.0, 1.0, 1.0, 1.0, 1.0, 1.0, 1.0, 1.0, 1.0, 1.0, 1.0, 1.0, 1.0, 1.0, 1.0, 1.0, 1.0, 1.0, 1.0, 1.0, 1.0, 1.0, 1.0, 1.0, 1.0, 1.0, 1.0, 1.0, 1.0, 1.0, 1.0, 1.0, 1.0, 1.0, 1.0, 1.0, 1.0, 1.0, 1.0, 1.0, 1.0, 1.0, 1.0, 1.0, 1.0, 1.0, 1.0, 1.0, 1.0, 1.0, 1.0, 1.0, 1.0, 1.0, 1.0, 1.0, 1.0, 1.0, 1.0, 1.0, 1.0, 1.0, 1.0, 1.0, 1.0, 1.0, 1.0, 1.0, 1.0, 1.0, 1.0, 1.0, 1.0, 1.0, 1.0, 1.0, 1.0, 1.0, 1.0, 1.0, 1.0, 1.0, 1.0, 1.0, 1.0, 1.0, 1.0, 1.0, 1.0, 1.0, 1.0, 1.0, 1.0, 1.0, 1.0, 1.0, 1.0, 1.0, 1.0, 1.0, 1.0, 1.0, 1.0, 1.0, 1.0, 1.0, 1.0, 1.0, 1.0, 1.0, 1.0, 1.0, 1.0, 1.0, 1.0, 1.0, 1.0, 1.0, 1.0, 1.0, 1.0, 1.0, 1.0, 1.0, 1.0, 1.0, 1.0, 1.0, 1.0, 1.0, 1.0, 1.0, 1.0, 1.0, 1.0, 1.0, 1.0, 1.0, 1.0, 1.0, 1.0, 1.0, 1.0, 1.0, 1.0, 1.0, 1.0, 1.0, 1.0, 1.0, 1.0, 1.0, 1.0, 1.0, 1.0, 1.0, 1.0, 1.0, 1.0, 1.0, 1.0, 1.0, 1.0, 1.0, 1.0, 1.0, 1.0, 1.0, 1.0, 1.0, 1.0, 1.0, 1.0, 1.0, 1.0, 1.0, 1.0, 1.0, 1.0, 1.0, 1.0, 1.0, 1.0, 1.0, 1.0, 1.0, 1.0, 1.0, 1.0, 1.0, 1.0, 1.0, 1.0, 1.0, 1.0, 1.0, 1.0, 1.0, 1.0, 1.0, 1.0, 1.0, 1.0, 1.0, 1.0, 1.0, 1.0, 1.0, 1.0, 1.0, 1.0, 1.0, 1.0, 1.0, 1.0, 1.0, 1.0, 1.0, 1.0, 1.0, 1.0, 1.0, 1.0, 1.0, 1.0, 1.0, 1.0, 1.0, 1.0, 1.0, 1.0, 1.0, 1.0, 1.0, 1.0, 1.0, 1.0, 1.0, 1.0, 1.0, 1.0, 1.0, 1.0, 1.0, 1.0, 1.0, 1.0, 1.0, 1.0, 1.0, 1.0, 1.0, 1.0, 1.0, 1.0, 1.0, 1.0, 1.0, 1.0, 1.0, 1.0, 1.0, 1.0, 1.0, 1.0, 1.0, 1.0, 1.0, 1.0, 1.0, 1.0, 1.0, 1.0, 1.0, 1.0, 1.0, 1.0, 1.0, 1.0, 1.0, 1.0, 1.0, 1.0, 1.0, 1.0, 1.0, 1.0, 1.0, 1.0, 1.0, 1.0, 1.0, 1.0, 1.0, 1.0, 1.0, 1.0, 1.0, 1.0, 1.0, 1.0, 1.0, 1.0, 1.0, 1.0, 1.0, 1.0, 1.0, 1.0, 1.0, 1.0, 1.0, 1.0, 1.0, 1.0, 1.0, 1.0, 1.0, 1.0, 1.0, 1.0, 1.0, 1.0, 1.0, 1.0, 1.0, 1.0, 1.0, 1.0, 1.0, 1.0, 1.0, 1.0, 1.0, 1.0, 1.0, 1.0, 1.0, 1.0, 1.0, 1.0, 1.0, 1.0, 1.0, 1.0, 1.0, 1.0, 1.0, 1.0, 1.0, 1.0, 1.0, 1.0, 1.0, 1.0, 1.0, 1.0, 1.0, 1.0, 1.0, 1.0, 1.0, 1.0, 1.0, 1.0, 1.0, 1.0, 1.0, 1.0, 1.0, 1.0, 1.0, 1.0, 1.0, 1.0, 1.0, 1.0, 1.0, 1.0, 1.0, 1.0, 1.0, 1.0, 1.0, 1.0, 1.0, 1.0, 1.0, 1.0, 1.0, 1.0, 1.0, 1.0, 1.0, 1.0, 1.0, 1.0, 1.0, 1.0, 1.0, 1.0, 1.0, 1.0, 1.0, 1.0, 1.0, 1.0, 1.0, 1.0, 1.0, 1.0, 1.0, 1.0, 1.0, 1.0, 1.0, 1.0, 1.0, 1.0, 1.0, 1.0, 1.0, 1.0, 1.0, 1.0, 1.0, 1.0, 1.0, 1.0, 1.0, 1.0, 1.0, 1.0, 1.0, 1.0, 1.0, 1.0, 1.0, 1.0, 1.0, 1.0, 1.0, 1.0, 1.0, 1.0, 1.0, 1.0, 1.0, 1.0, 1.0, 1.0, 1.0, 1.0, 1.0, 1.0, 1.0, 1.0, 1.0, 1.0, 1.0, 1.0, 1.0, 1.0, 1.0, 1.0, 1.0, 1.0, 1.0, 1.0, 1.0, 1.0, 1.0, 1.0, 1.0, 1.0, 1.0, 1.0, 1.0, 1.0, 1.0, 1.0, 1.0, 1.0, 1.0, 1.0, 1.0, 1.0, 1.0, 1.0, 1.0, 1.0, 1.0, 1.0, 1.0, 1.0, 1.0, 1.0, 1.0, 1.0, 1.0, 1.0, 1.0, 1.0, 1.0, 1.0, 1.0, 1.0, 1.0, 1.0, 1.0, 1.0, 1.0, 1.0, 1.0, 1.0, 1.0, 1.0, 1.0, 1.0, 1.0, 1.0, 1.0, 1.0, 1.0, 1.0, 1.0, 1.0, 1.0, 1.0, 1.0, 1.0, 1.0, 1.0, 1.0, 1.0, 1.0, 1.0, 1.0, 1.0, 1.0, 1.0, 1.0, 1.0, 1.0, 1.0, 1.0, 1.0, 1.0, 1.0, 1.0, 1.0, 1.0, 1.0, 1.0, 1.0, 1.0, 1.0, 1.0, 1.0, 1.0, 1.0, 1.0, 1.0, 1.0, 1.0, 1.0, 1.0, 1.0, 1.0, 1.0, 1.0, 1.0, 1.0, 1.0, 1.0, 1.0, 1.0, 1.0, 1.0, 1.0, 1.0, 1.0, 1.0, 1.0, 1.0, 1.0, 1.0, 1.0, 1.0, 1.0, 1.0, 1.0, 1.0, 1.0, 1.0, 1.0, 1.0, 1.0, 1.0, 1.0, 1.0, 1.0, 1.0, 1.0, 1.0, 1.0, 1.0, 1.0, 1.0, 1.0, 1.0, 1.0, 1.0, 1.0, 1.0, 1.0, 1.0, 1.0, 1.0, 1.0, 1.0, 1.0, 1.0, 1.0, 1.0, 1.0, 1.0, 1.0, 1.0, 1.0, 1.0, 1.0, 1.0, 1.0, 1.0, 1.0, 1.0, 1.0, 1.0, 1.0, 1.0, 1.0, 1.0, 1.0, 1.0, 1.0, 1.0, 1.0, 1.0, 1.0, 1.0, 1.0, 1.0, 1.0, 1.0, 1.0, 1.0, 1.0, 1.0, 1.0, 1.0, 1.0, 1.0, 1.0, 1.0, 1.0, 1.0, 1.0, 1.0, 1.0, 1.0, 1.0, 1.0, 1.0, 1.0, 1.0, 1.0, 1.0, 1.0, 1.0, 1.0, 1.0, 1.0, 1.0, 1.0, 1.0, 1.0, 1.0, 1.0, 1.0, 1.0, 1.0, 1.0, 1.0, 1.0, 1.0, 1.0, 1.0, 1.0, 1.0, 1.0, 0.0, 0.0, 0.0, 1.0, 0.0, 0.0, 0.0, 1.0, 0.0, 0.0, 0.0, 1.0, 0.0, 0.0, 0.0, 1.0, 0.0, 0.0, 0.0, 1.0, 0.0, 0.0, 0.0, 1.0, 0.0, 0.0, 0.0, 1.0, 0.0, 0.0, 0.0, 1.0, 0.0, 0.0, 0.0, 1.0, 0.0, 0.0, 0.0, 1.0, 0.0, 0.0, 0.0, 1.0, 0.0, 0.0, 0.0, 1.0, 0.0, 0.0, 0.0, 1.0, 0.0, 0.0, 0.0, 1.0, 0.0, 0.0, 0.0, 1.0, 0.0, 0.0, 0.0, 1.0, 0.0, 0.0, 0.0, 1.0, 0.0, 0.0, 0.0, 1.0, 0.0, 0.0, 0.0, 1.0, 0.0, 0.0, 0.0, 1.0, 0.0, 0.0, 0.0, 1.0, 0.0, 0.0, 0.0, 1.0, 0.0, 0.0, 0.0, 1.0, 0.0, 0.0, 0.0, 1.0, 0.0, 0.0, 0.0, 1.0, 0.0, 0.0, 0.0, 1.0, 0.0, 0.0, 0.0, 1.0, 0.0, 0.0, 0.0, 1.0, 0.0, 0.0, 0.0, 1.0, 0.0, 0.0, 0.0, 1.0, 0.0137, 0.0137, 0.0137, 1.0, 0.0137, 0.0137, 0.0137, 1.0, 0.0, 0.0, 0.0, 1.0, 0.0, 0.0, 0.0, 1.0, 0.0, 0.0, 0.0, 1.0, 0.0, 0.0, 0.0, 1.0, 0.0, 0.0, 0.0, 1.0, 0.0, 0.0, 0.0, 1.0, 0.0, 0.0, 0.0, 1.0, 0.0, 0.0, 0.0, 1.0, 0.0, 0.0, 0.0, 1.0, 0.0, 0.0, 0.0, 1.0, 0.0, 0.0, 0.0, 1.0, 0.0006071, 0.0006071, 0.0006071, 1.0, 0.0, 0.0, 0.0, 1.0, 0.0, 0.0, 0.0, 1.0, 0.0, 0.0, 0.0, 1.0, 0.0, 0.0, 0.0, 1.0, 0.0, 0.0, 0.0, 1.0, 0.0, 0.0, 0.0, 1.0, 0.0, 0.0, 0.0, 1.0, 0.0, 0.0, 0.0, 1.0, 0.0006071, 0.0006071, 0.0006071, 1.0, 0.0, 0.0, 0.0, 1.0, 0.0137, 0.0137, 0.0137, 1.0, 0.0137, 0.0137, 0.0137, 1.0, 0.0, 0.0, 0.0, 1.0, 0.0, 0.0, 0.0, 1.0, 0.0137, 0.0137, 0.0137, 1.0, 0.0137, 0.0137, 0.0137, 1.0, 0.0, 0.0, 0.0, 1.0, 0.0, 0.0, 0.0, 1.0, 0.0137, 0.0137, 0.0137, 1.0, 0.0137, 0.0137, 0.0137, 1.0, 0.0, 0.0, 0.0, 1.0, 0.0, 0.0, 0.0, 1.0, 0.0137, 0.0137, 0.0137, 1.0, 0.0137, 0.0137, 0.0137, 1.0, 0.0, 0.0, 0.0, 1.0, 0.0, 0.0, 0.0, 1.0, 0.0137, 0.0137, 0.0137, 1.0, 0.0137, 0.0137, 0.0137, 1.0, 0.0137, 0.0137, 0.0137, 1.0, 0.0137, 0.0137, 0.0137, 1.0, 0.0137, 0.0137, 0.0137, 1.0, 0.0137, 0.0137, 0.0137, 1.0, 0.0137, 0.0137, 0.0137, 1.0, 0.0137, 0.0137, 0.0137, 1.0, 0.0137, 0.0137, 0.0137, 1.0, 0.0137, 0.0137, 0.0137, 1.0, 0.0137, 0.0137, 0.0137, 1.0, 0.0137, 0.0137, 0.0137, 1.0, 0.0137, 0.0137, 0.0137, 1.0, 0.0137, 0.0137, 0.0137, 1.0, 0.0137, 0.0137, 0.0137, 1.0, 0.0137, 0.0137, 0.0137, 1.0, 0.0137, 0.0137, 0.0137, 1.0, 0.0137, 0.0137, 0.0137, 1.0, 0.0137, 0.0137, 0.0137, 1.0, 0.0137, 0.0137, 0.0137, 1.0])
me_circle_011.materials.append(mat_jungle_01_material)
me_circle_011.use_remesh_preserve_volume = False
me_circle_011.use_remesh_preserve_attributes = False
me_circle_011.use_mirror_vertex_groups = False
me_circle_011.update()

# ---- objects
ob_circle_009 = bpy.data.objects.new('Circle.009', me_circle_011)
ob_sun = bpy.data.objects.new('Sun', light_sun)
ob_camera = bpy.data.objects.new('Camera', cam_camera)

# ---- transforms, parenting, visibility, modifiers, constraints
ob_circle_009.location = (0.0, 0.0, 0.0)
ob_circle_009.lineart.crease_threshold = 0.0
ob_sun.location = (2.628, -1.824, 70.26)
ob_sun.rotation_euler = (0.5207, 0.1397, 3.603)
ob_sun.lineart.crease_threshold = 0.0
ob_camera.location = (-7.481, 6.508, 5.344)
ob_camera.rotation_euler = (1.109, 0.01082, 3.957)
ob_camera.lock_rotations_4d = False
ob_camera.empty_display_type = 'ARROWS'
ob_camera.color = (0.0, 0.0, 0.0, 0.0)
ob_camera.display_type = 'WIRE'
ob_camera.lineart.crease_threshold = 0.0

# ---- collection membership
col_collection_1.objects.link(ob_circle_009)
col_collection_1.objects.link(ob_sun)
col_collection_1.objects.link(ob_camera)

# ---- scene / render settings (as saved in the file)
scene.camera = ob_camera
scene.frame_start = 1; scene.frame_end = 250; scene.frame_set(0)
scene.render.engine = 'BLENDER_EEVEE_NEXT'
scene.render.resolution_percentage = 50
scene.render.dither_intensity = 0.0
scene.cycles.use_denoising = False
scene.cycles.samples = 10
scene.cycles.sampling_pattern = 'TABULATED_SOBOL'
scene.cycles.light_sampling_threshold = 0.0
scene.cycles.use_adaptive_sampling = False
scene.cycles.use_light_tree = False
scene.cycles.blur_glossy = 0.0
scene.cycles.pixel_filter_type = 'GAUSSIAN'
scene.cycles.sample_clamp_indirect = 0.0
scene.view_settings.view_transform = 'Standard'
bpy.context.view_layer.update()
